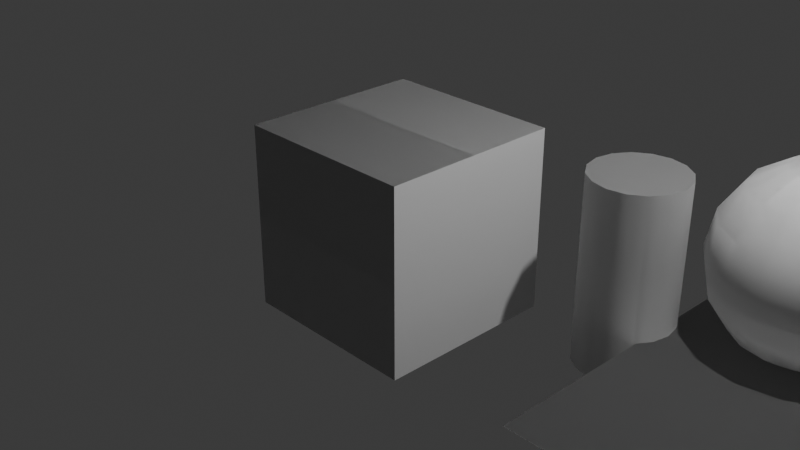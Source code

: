 # Source: RND_recreate_hierarchy.blend  (saved by Blender 4.0.36; exported with 4.5.12 LTS)
import bpy
from mathutils import Matrix  # noqa: F401  (used for matrix-valued properties, if any)

bpy.ops.wm.read_factory_settings(use_empty=True)
scene = bpy.context.scene
scene.name = 'Scene'

# ---- collections
col_collection = bpy.data.collections.new('Collection'); scene.collection.children.link(col_collection)

# ---- world
world_world = bpy.data.worlds.new('World'); scene.world = world_world
world_world.use_nodes = True; world_world.node_tree.nodes.clear()
_N = world_world.node_tree.nodes; _L = world_world.node_tree.links
n0 = _N.new('ShaderNodeOutputWorld'); n0.name = 'World Output'; n0.location = (300, 300)
n1 = _N.new('ShaderNodeBackground'); n1.name = 'Background'; n1.location = (10, 300)
n1.inputs[0].default_value = (0.05088, 0.05088, 0.05088, 1.0)
_L.new(n1.outputs[0], n0.inputs[0])
n0.is_active_output = True
world_world.color = (0.05088, 0.05088, 0.05088)
world_world.use_sun_shadow = False
world_world.sun_shadow_jitter_overblur = 0.0

# ---- cameras
cam_camera = bpy.data.cameras.new('Camera')
cam_camera.clip_end = 100.0
cam_camera.ortho_scale = 7.314

# ---- lights
light_light = bpy.data.lights.new('Light', 'POINT')
light_light.transmission_factor = 0.0
light_light.use_soft_falloff = False
light_light.energy = 1000.0
light_light.shadow_soft_size = 0.1
light_light.shadow_maximum_resolution = 0.006
light_light.use_absolute_resolution = True

# ---- meshes
me_mesh_001 = bpy.data.meshes.new('Mesh.001')
me_mesh_001.from_pydata([(0.0, 52.57, 85.07), (0.0, -52.57, 85.07), (85.07, 0.0, 52.57), (85.07, 0.0, -52.57), (0.0, 52.57, -85.07), (0.0, -52.57, -85.07), (-85.07, 0.0, -52.57), (-85.07, 0.0, 52.57), (52.57, 85.07, 0.0), (-52.57, 85.07, 0.0), (-52.57, -85.07, 0.0), (52.57, -85.07, 0.0)], [], [(0, 8, 9), (0, 2, 8), (2, 3, 8), (3, 4, 8), (4, 9, 8), (6, 9, 4), (7, 9, 6), (7, 0, 9), (1, 10, 11), (1, 11, 2), (11, 3, 2), (11, 5, 3), (11, 10, 5), (10, 6, 5), (10, 7, 6), (10, 1, 7), (0, 7, 1), (0, 1, 2), (3, 5, 4), (5, 6, 4)])
me_mesh_001.polygons.foreach_set('use_smooth', [True] * 20)
_k = set([(0, 1), (0, 2), (0, 7), (0, 8), (0, 9), (1, 2), (1, 7), (1, 10), (1, 11), (2, 3), (2, 8), (2, 11), (3, 4), (3, 5), (3, 8), (3, 11), (4, 5), (4, 6), (4, 8), (4, 9), (5, 6), (5, 10), (5, 11), (6, 7), (6, 9), (6, 10), (7, 9), (7, 10), (8, 9), (10, 11)])
me_mesh_001.attributes.new('sharp_edge', 'BOOLEAN', 'EDGE').data.foreach_set('value', [ (min(e.vertices), max(e.vertices)) in _k for e in me_mesh_001.edges])
_uv = me_mesh_001.uv_layers.new(name='UVW')
_uv.uv.foreach_set('vector', [0.5, 0.307, 0.6, 0.134, 0.7, 0.307, 0.5, 0.307, 0.4, 0.134, 0.6, 0.134, 0.0, 0.827, 0.2, 0.827, 0.1, 1.0, 0.2, 0.827, 0.3, 1.0, 0.1, 1.0, 0.9, 0.653, 0.8, 0.48, 1.0, 0.48, 0.7, 0.653, 0.8, 0.48, 0.9, 0.653, 0.6, 0.48, 0.8, 0.48, 0.7, 0.653, 0.6, 0.48, 0.5, 0.307, 0.7, 0.307, 0.4, 0.48, 0.5, 0.653, 0.3, 0.653, 0.4, 0.48, 0.2, 0.48, 0.3, 0.307, 0.3, 0.653, 0.2, 0.827, 0.1, 0.654, 0.3, 0.653, 0.4, 0.827, 0.2, 0.827, 0.3, 0.653, 0.5, 0.653, 0.4, 0.827, 0.6, 0.827, 0.5, 1.0, 0.4, 0.827, 0.5, 0.653, 0.6, 0.48, 0.7, 0.653, 0.5, 0.653, 0.4, 0.48, 0.6, 0.48, 0.5, 0.307, 0.6, 0.48, 0.4, 0.48, 0.5, 0.307, 0.4, 0.48, 0.3, 0.307, 0.2, 0.827, 0.4, 0.827, 0.3, 1.0, 0.4, 0.827, 0.5, 1.0, 0.3, 1.0])
me_mesh_001.update()
me_mesh_001.normals_split_custom_set([tuple(v) for v in zip(*[iter([0.0, 0.9342, 0.3568, 0.0, 0.9342, 0.3568, 0.0, 0.9342, 0.3568, 0.5774, 0.5774, 0.5774, 0.5774, 0.5774, 0.5774, 0.5774, 0.5774, 0.5774, 0.9342, 0.3568, 0.0, 0.9342, 0.3568, 0.0, 0.9342, 0.3568, 0.0, 0.5774, 0.5774, -0.5774, 0.5774, 0.5774, -0.5774, 0.5774, 0.5774, -0.5774, 0.0, 0.9342, -0.3568, 0.0, 0.9342, -0.3568, 0.0, 0.9342, -0.3568, -0.5774, 0.5774, -0.5774, -0.5774, 0.5774, -0.5774, -0.5774, 0.5774, -0.5774, -0.9342, 0.3568, 0.0, -0.9342, 0.3568, 0.0, -0.9342, 0.3568, 0.0, -0.5774, 0.5774, 0.5774, -0.5774, 0.5774, 0.5774, -0.5774, 0.5774, 0.5774, 0.0, -0.9342, 0.3568, 0.0, -0.9342, 0.3568, 0.0, -0.9342, 0.3568, 0.5774, -0.5774, 0.5774, 0.5774, -0.5774, 0.5774, 0.5774, -0.5774, 0.5774, 0.9342, -0.3568, 0.0, 0.9342, -0.3568, 0.0, 0.9342, -0.3568, 0.0, 0.5774, -0.5774, -0.5774, 0.5774, -0.5774, -0.5774, 0.5774, -0.5774, -0.5774, 0.0, -0.9342, -0.3568, 0.0, -0.9342, -0.3568, 0.0, -0.9342, -0.3568, -0.5774, -0.5774, -0.5774, -0.5774, -0.5774, -0.5774, -0.5774, -0.5774, -0.5774, -0.9342, -0.3568, 0.0, -0.9342, -0.3568, 0.0, -0.9342, -0.3568, 0.0, -0.5774, -0.5774, 0.5774, -0.5774, -0.5774, 0.5774, -0.5774, -0.5774, 0.5774, -0.3568, 0.0, 0.9342, -0.3568, 0.0, 0.9342, -0.3568, 0.0, 0.9342, 0.3568, 0.0, 0.9342, 0.3568, 0.0, 0.9342, 0.3568, 0.0, 0.9342, 0.3568, 0.0, -0.9342, 0.3568, 0.0, -0.9342, 0.3568, 0.0, -0.9342, -0.3568, 0.0, -0.9342, -0.3568, 0.0, -0.9342, -0.3568, 0.0, -0.9342])] * 3)])
me_mesh = bpy.data.meshes.new('Mesh')
me_mesh.from_pydata([(-100.0, -100.0, 100.0), (-100.0, 100.0, 100.0), (100.0, -100.0, 100.0), (100.0, 100.0, 100.0), (100.0, -100.0, -100.0), (100.0, 100.0, -100.0), (-100.0, -100.0, -100.0), (-100.0, 100.0, -100.0)], [], [(2, 3, 1, 0), (4, 5, 3, 2), (6, 7, 5, 4), (0, 1, 7, 6), (3, 5, 7, 1), (4, 2, 0, 6)])
me_mesh.polygons.foreach_set('use_smooth', [True] * 6)
_k = set([(0, 1), (0, 2), (0, 6), (1, 3), (1, 7), (2, 3), (2, 4), (3, 5), (4, 5), (4, 6), (5, 7), (6, 7)])
me_mesh.attributes.new('sharp_edge', 'BOOLEAN', 'EDGE').data.foreach_set('value', [ (min(e.vertices), max(e.vertices)) in _k for e in me_mesh.edges])
_uv = me_mesh.uv_layers.new(name='UVW')
_uv.uv.foreach_set('vector', [1.0, 0.0, 1.0, 1.0, 0.0, 1.0, 0.0, 0.0, 1.0, 0.0, 1.0, 1.0, 0.0, 1.0, 0.0, 0.0, 1.0, 0.0, 1.0, 1.0, 0.0, 1.0, 0.0, 0.0, 1.0, 0.0, 1.0, 1.0, 0.0, 1.0, 0.0, 0.0, 1.0, 0.0, 1.0, 1.0, 0.0, 1.0, 0.0, 0.0, 1.0, 0.0, 1.0, 1.0, 0.0, 1.0, 0.0, 0.0])
me_mesh.update()
me_mesh.normals_split_custom_set([tuple(v) for v in zip(*[iter([0.0, 0.0, 1.0, 0.0, 0.0, 1.0, 0.0, 0.0, 1.0, 0.0, 0.0, 1.0, 1.0, 0.0, 0.0, 1.0, 0.0, 0.0, 1.0, 0.0, 0.0, 1.0, 0.0, 0.0, 0.0, 0.0, -1.0, 0.0, 0.0, -1.0, 0.0, 0.0, -1.0, 0.0, 0.0, -1.0, -1.0, 0.0, 0.0, -1.0, 0.0, 0.0, -1.0, 0.0, 0.0, -1.0, 0.0, 0.0, 0.0, 1.0, 0.0, 0.0, 1.0, 0.0, 0.0, 1.0, 0.0, 0.0, 1.0, 0.0, 0.0, -1.0, 0.0, 0.0, -1.0, 0.0, 0.0, -1.0, 0.0, 0.0, -1.0, 0.0])] * 3)])
me_mesh_004 = bpy.data.meshes.new('Mesh.004')
me_mesh_004.from_pydata([(-200.0, 0.0, 200.0), (-160.0, 0.0, 200.0), (-120.0, 0.0, 200.0), (-80.0, 0.0, 200.0), (-40.0, 0.0, 200.0), (2.98e-06, 0.0, 200.0), (40.0, 0.0, 200.0), (80.0, 0.0, 200.0), (120.0, 0.0, 200.0), (160.0, 0.0, 200.0), (200.0, 0.0, 200.0), (-200.0, 0.0, 160.0), (-160.0, 0.0, 160.0), (-120.0, 0.0, 160.0), (-80.0, 0.0, 160.0), (-40.0, 0.0, 160.0), (2.98e-06, 0.0, 160.0), (40.0, 0.0, 160.0), (80.0, 0.0, 160.0), (120.0, 0.0, 160.0), (160.0, 0.0, 160.0), (200.0, 0.0, 160.0), (-200.0, 0.0, 120.0), (-160.0, 0.0, 120.0), (-120.0, 0.0, 120.0), (-80.0, 0.0, 120.0), (-40.0, 0.0, 120.0), (2.98e-06, 0.0, 120.0), (40.0, 0.0, 120.0), (80.0, 0.0, 120.0), (120.0, 0.0, 120.0), (160.0, 0.0, 120.0), (200.0, 0.0, 120.0), (-200.0, 0.0, 80.0), (-160.0, 0.0, 80.0), (-120.0, 0.0, 80.0), (-80.0, 0.0, 80.0), (-40.0, 0.0, 80.0), (2.98e-06, 0.0, 80.0), (40.0, 0.0, 80.0), (80.0, 0.0, 80.0), (120.0, 0.0, 80.0), (160.0, 0.0, 80.0), (200.0, 0.0, 80.0), (-200.0, 0.0, 40.0), (-160.0, 0.0, 40.0), (-120.0, 0.0, 40.0), (-80.0, 0.0, 40.0), (-40.0, 0.0, 40.0), (2.98e-06, 0.0, 40.0), (40.0, 0.0, 40.0), (80.0, 0.0, 40.0), (120.0, 0.0, 40.0), (160.0, 0.0, 40.0), (200.0, 0.0, 40.0), (-200.0, 0.0, -2.98e-06), (-160.0, 0.0, -2.98e-06), (-120.0, 0.0, -2.98e-06), (-80.0, 0.0, -2.98e-06), (-40.0, 0.0, -2.98e-06), (2.98e-06, 0.0, -2.98e-06), (40.0, 0.0, -2.98e-06), (80.0, 0.0, -2.98e-06), (120.0, 0.0, -2.98e-06), (160.0, 0.0, -2.98e-06), (200.0, 0.0, -2.98e-06), (-200.0, 0.0, -40.0), (-160.0, 0.0, -40.0), (-120.0, 0.0, -40.0), (-80.0, 0.0, -40.0), (-40.0, 0.0, -40.0), (2.98e-06, 0.0, -40.0), (40.0, 0.0, -40.0), (80.0, 0.0, -40.0), (120.0, 0.0, -40.0), (160.0, 0.0, -40.0), (200.0, 0.0, -40.0), (-200.0, 0.0, -80.0), (-160.0, 0.0, -80.0), (-120.0, 0.0, -80.0), (-80.0, 0.0, -80.0), (-40.0, 0.0, -80.0), (2.98e-06, 0.0, -80.0), (40.0, 0.0, -80.0), (80.0, 0.0, -80.0), (120.0, 0.0, -80.0), (160.0, 0.0, -80.0), (200.0, 0.0, -80.0), (-200.0, 0.0, -120.0), (-160.0, 0.0, -120.0), (-120.0, 0.0, -120.0), (-80.0, 0.0, -120.0), (-40.0, 0.0, -120.0), (2.98e-06, 0.0, -120.0), (40.0, 0.0, -120.0), (80.0, 0.0, -120.0), (120.0, 0.0, -120.0), (160.0, 0.0, -120.0), (200.0, 0.0, -120.0), (-200.0, 0.0, -160.0), (-160.0, 0.0, -160.0), (-120.0, 0.0, -160.0), (-80.0, 0.0, -160.0), (-40.0, 0.0, -160.0), (2.98e-06, 0.0, -160.0), (40.0, 0.0, -160.0), (80.0, 0.0, -160.0), (120.0, 0.0, -160.0), (160.0, 0.0, -160.0), (200.0, 0.0, -160.0), (-200.0, 0.0, -200.0), (-160.0, 0.0, -200.0), (-120.0, 0.0, -200.0), (-80.0, 0.0, -200.0), (-40.0, 0.0, -200.0), (2.98e-06, 0.0, -200.0), (40.0, 0.0, -200.0), (80.0, 0.0, -200.0), (120.0, 0.0, -200.0), (160.0, 0.0, -200.0), (200.0, 0.0, -200.0)], [], [(1, 12, 11, 0), (2, 13, 12, 1), (3, 14, 13, 2), (4, 15, 14, 3), (5, 16, 15, 4), (6, 17, 16, 5), (7, 18, 17, 6), (8, 19, 18, 7), (9, 20, 19, 8), (10, 21, 20, 9), (12, 23, 22, 11), (13, 24, 23, 12), (14, 25, 24, 13), (15, 26, 25, 14), (16, 27, 26, 15), (17, 28, 27, 16), (18, 29, 28, 17), (19, 30, 29, 18), (20, 31, 30, 19), (21, 32, 31, 20), (23, 34, 33, 22), (24, 35, 34, 23), (25, 36, 35, 24), (26, 37, 36, 25), (27, 38, 37, 26), (28, 39, 38, 27), (29, 40, 39, 28), (30, 41, 40, 29), (31, 42, 41, 30), (32, 43, 42, 31), (34, 45, 44, 33), (35, 46, 45, 34), (36, 47, 46, 35), (37, 48, 47, 36), (38, 49, 48, 37), (39, 50, 49, 38), (40, 51, 50, 39), (41, 52, 51, 40), (42, 53, 52, 41), (43, 54, 53, 42), (45, 56, 55, 44), (46, 57, 56, 45), (47, 58, 57, 46), (48, 59, 58, 47), (49, 60, 59, 48), (50, 61, 60, 49), (51, 62, 61, 50), (52, 63, 62, 51), (53, 64, 63, 52), (54, 65, 64, 53), (56, 67, 66, 55), (57, 68, 67, 56), (58, 69, 68, 57), (59, 70, 69, 58), (60, 71, 70, 59), (61, 72, 71, 60), (62, 73, 72, 61), (63, 74, 73, 62), (64, 75, 74, 63), (65, 76, 75, 64), (67, 78, 77, 66), (68, 79, 78, 67), (69, 80, 79, 68), (70, 81, 80, 69), (71, 82, 81, 70), (72, 83, 82, 71), (73, 84, 83, 72), (74, 85, 84, 73), (75, 86, 85, 74), (76, 87, 86, 75), (78, 89, 88, 77), (79, 90, 89, 78), (80, 91, 90, 79), (81, 92, 91, 80), (82, 93, 92, 81), (83, 94, 93, 82), (84, 95, 94, 83), (85, 96, 95, 84), (86, 97, 96, 85), (87, 98, 97, 86), (89, 100, 99, 88), (90, 101, 100, 89), (91, 102, 101, 90), (92, 103, 102, 91), (93, 104, 103, 92), (94, 105, 104, 93), (95, 106, 105, 94), (96, 107, 106, 95), (97, 108, 107, 96), (98, 109, 108, 97), (100, 111, 110, 99), (101, 112, 111, 100), (102, 113, 112, 101), (103, 114, 113, 102), (104, 115, 114, 103), (105, 116, 115, 104), (106, 117, 116, 105), (107, 118, 117, 106), (108, 119, 118, 107), (109, 120, 119, 108)])
me_mesh_004.polygons.foreach_set('use_smooth', [True] * 100)
_uv = me_mesh_004.uv_layers.new(name='UVW')
_uv.uv.foreach_set('vector', [0.1, 0.0, 0.1, 0.1, 0.0, 0.1, 0.0, 0.0, 0.2, 0.0, 0.2, 0.1, 0.1, 0.1, 0.1, 0.0, 0.3, 0.0, 0.3, 0.1, 0.2, 0.1, 0.2, 0.0, 0.4, 0.0, 0.4, 0.1, 0.3, 0.1, 0.3, 0.0, 0.5, 0.0, 0.5, 0.1, 0.4, 0.1, 0.4, 0.0, 0.6, 0.0, 0.6, 0.1, 0.5, 0.1, 0.5, 0.0, 0.7, 0.0, 0.7, 0.1, 0.6, 0.1, 0.6, 0.0, 0.8, 0.0, 0.8, 0.1, 0.7, 0.1, 0.7, 0.0, 0.9, 0.0, 0.9, 0.1, 0.8, 0.1, 0.8, 0.0, 1.0, 0.0, 1.0, 0.1, 0.9, 0.1, 0.9, 0.0, 0.1, 0.1, 0.1, 0.2, 0.0, 0.2, 0.0, 0.1, 0.2, 0.1, 0.2, 0.2, 0.1, 0.2, 0.1, 0.1, 0.3, 0.1, 0.3, 0.2, 0.2, 0.2, 0.2, 0.1, 0.4, 0.1, 0.4, 0.2, 0.3, 0.2, 0.3, 0.1, 0.5, 0.1, 0.5, 0.2, 0.4, 0.2, 0.4, 0.1, 0.6, 0.1, 0.6, 0.2, 0.5, 0.2, 0.5, 0.1, 0.7, 0.1, 0.7, 0.2, 0.6, 0.2, 0.6, 0.1, 0.8, 0.1, 0.8, 0.2, 0.7, 0.2, 0.7, 0.1, 0.9, 0.1, 0.9, 0.2, 0.8, 0.2, 0.8, 0.1, 1.0, 0.1, 1.0, 0.2, 0.9, 0.2, 0.9, 0.1, 0.1, 0.2, 0.1, 0.3, 0.0, 0.3, 0.0, 0.2, 0.2, 0.2, 0.2, 0.3, 0.1, 0.3, 0.1, 0.2, 0.3, 0.2, 0.3, 0.3, 0.2, 0.3, 0.2, 0.2, 0.4, 0.2, 0.4, 0.3, 0.3, 0.3, 0.3, 0.2, 0.5, 0.2, 0.5, 0.3, 0.4, 0.3, 0.4, 0.2, 0.6, 0.2, 0.6, 0.3, 0.5, 0.3, 0.5, 0.2, 0.7, 0.2, 0.7, 0.3, 0.6, 0.3, 0.6, 0.2, 0.8, 0.2, 0.8, 0.3, 0.7, 0.3, 0.7, 0.2, 0.9, 0.2, 0.9, 0.3, 0.8, 0.3, 0.8, 0.2, 1.0, 0.2, 1.0, 0.3, 0.9, 0.3, 0.9, 0.2, 0.1, 0.3, 0.1, 0.4, 0.0, 0.4, 0.0, 0.3, 0.2, 0.3, 0.2, 0.4, 0.1, 0.4, 0.1, 0.3, 0.3, 0.3, 0.3, 0.4, 0.2, 0.4, 0.2, 0.3, 0.4, 0.3, 0.4, 0.4, 0.3, 0.4, 0.3, 0.3, 0.5, 0.3, 0.5, 0.4, 0.4, 0.4, 0.4, 0.3, 0.6, 0.3, 0.6, 0.4, 0.5, 0.4, 0.5, 0.3, 0.7, 0.3, 0.7, 0.4, 0.6, 0.4, 0.6, 0.3, 0.8, 0.3, 0.8, 0.4, 0.7, 0.4, 0.7, 0.3, 0.9, 0.3, 0.9, 0.4, 0.8, 0.4, 0.8, 0.3, 1.0, 0.3, 1.0, 0.4, 0.9, 0.4, 0.9, 0.3, 0.1, 0.4, 0.1, 0.5, 0.0, 0.5, 0.0, 0.4, 0.2, 0.4, 0.2, 0.5, 0.1, 0.5, 0.1, 0.4, 0.3, 0.4, 0.3, 0.5, 0.2, 0.5, 0.2, 0.4, 0.4, 0.4, 0.4, 0.5, 0.3, 0.5, 0.3, 0.4, 0.5, 0.4, 0.5, 0.5, 0.4, 0.5, 0.4, 0.4, 0.6, 0.4, 0.6, 0.5, 0.5, 0.5, 0.5, 0.4, 0.7, 0.4, 0.7, 0.5, 0.6, 0.5, 0.6, 0.4, 0.8, 0.4, 0.8, 0.5, 0.7, 0.5, 0.7, 0.4, 0.9, 0.4, 0.9, 0.5, 0.8, 0.5, 0.8, 0.4, 1.0, 0.4, 1.0, 0.5, 0.9, 0.5, 0.9, 0.4, 0.1, 0.5, 0.1, 0.6, 0.0, 0.6, 0.0, 0.5, 0.2, 0.5, 0.2, 0.6, 0.1, 0.6, 0.1, 0.5, 0.3, 0.5, 0.3, 0.6, 0.2, 0.6, 0.2, 0.5, 0.4, 0.5, 0.4, 0.6, 0.3, 0.6, 0.3, 0.5, 0.5, 0.5, 0.5, 0.6, 0.4, 0.6, 0.4, 0.5, 0.6, 0.5, 0.6, 0.6, 0.5, 0.6, 0.5, 0.5, 0.7, 0.5, 0.7, 0.6, 0.6, 0.6, 0.6, 0.5, 0.8, 0.5, 0.8, 0.6, 0.7, 0.6, 0.7, 0.5, 0.9, 0.5, 0.9, 0.6, 0.8, 0.6, 0.8, 0.5, 1.0, 0.5, 1.0, 0.6, 0.9, 0.6, 0.9, 0.5, 0.1, 0.6, 0.1, 0.7, 0.0, 0.7, 0.0, 0.6, 0.2, 0.6, 0.2, 0.7, 0.1, 0.7, 0.1, 0.6, 0.3, 0.6, 0.3, 0.7, 0.2, 0.7, 0.2, 0.6, 0.4, 0.6, 0.4, 0.7, 0.3, 0.7, 0.3, 0.6, 0.5, 0.6, 0.5, 0.7, 0.4, 0.7, 0.4, 0.6, 0.6, 0.6, 0.6, 0.7, 0.5, 0.7, 0.5, 0.6, 0.7, 0.6, 0.7, 0.7, 0.6, 0.7, 0.6, 0.6, 0.8, 0.6, 0.8, 0.7, 0.7, 0.7, 0.7, 0.6, 0.9, 0.6, 0.9, 0.7, 0.8, 0.7, 0.8, 0.6, 1.0, 0.6, 1.0, 0.7, 0.9, 0.7, 0.9, 0.6, 0.1, 0.7, 0.1, 0.8, 0.0, 0.8, 0.0, 0.7, 0.2, 0.7, 0.2, 0.8, 0.1, 0.8, 0.1, 0.7, 0.3, 0.7, 0.3, 0.8, 0.2, 0.8, 0.2, 0.7, 0.4, 0.7, 0.4, 0.8, 0.3, 0.8, 0.3, 0.7, 0.5, 0.7, 0.5, 0.8, 0.4, 0.8, 0.4, 0.7, 0.6, 0.7, 0.6, 0.8, 0.5, 0.8, 0.5, 0.7, 0.7, 0.7, 0.7, 0.8, 0.6, 0.8, 0.6, 0.7, 0.8, 0.7, 0.8, 0.8, 0.7, 0.8, 0.7, 0.7, 0.9, 0.7, 0.9, 0.8, 0.8, 0.8, 0.8, 0.7, 1.0, 0.7, 1.0, 0.8, 0.9, 0.8, 0.9, 0.7, 0.1, 0.8, 0.1, 0.9, 0.0, 0.9, 0.0, 0.8, 0.2, 0.8, 0.2, 0.9, 0.1, 0.9, 0.1, 0.8, 0.3, 0.8, 0.3, 0.9, 0.2, 0.9, 0.2, 0.8, 0.4, 0.8, 0.4, 0.9, 0.3, 0.9, 0.3, 0.8, 0.5, 0.8, 0.5, 0.9, 0.4, 0.9, 0.4, 0.8, 0.6, 0.8, 0.6, 0.9, 0.5, 0.9, 0.5, 0.8, 0.7, 0.8, 0.7, 0.9, 0.6, 0.9, 0.6, 0.8, 0.8, 0.8, 0.8, 0.9, 0.7, 0.9, 0.7, 0.8, 0.9, 0.8, 0.9, 0.9, 0.8, 0.9, 0.8, 0.8, 1.0, 0.8, 1.0, 0.9, 0.9, 0.9, 0.9, 0.8, 0.1, 0.9, 0.1, 1.0, 0.0, 1.0, 0.0, 0.9, 0.2, 0.9, 0.2, 1.0, 0.1, 1.0, 0.1, 0.9, 0.3, 0.9, 0.3, 1.0, 0.2, 1.0, 0.2, 0.9, 0.4, 0.9, 0.4, 1.0, 0.3, 1.0, 0.3, 0.9, 0.5, 0.9, 0.5, 1.0, 0.4, 1.0, 0.4, 0.9, 0.6, 0.9, 0.6, 1.0, 0.5, 1.0, 0.5, 0.9, 0.7, 0.9, 0.7, 1.0, 0.6, 1.0, 0.6, 0.9, 0.8, 0.9, 0.8, 1.0, 0.7, 1.0, 0.7, 0.9, 0.9, 0.9, 0.9, 1.0, 0.8, 1.0, 0.8, 0.9, 1.0, 0.9, 1.0, 1.0, 0.9, 1.0, 0.9, 0.9])
me_mesh_004.update()
me_mesh_004.normals_split_custom_set([tuple(v) for v in zip(*[iter([0.0, 1.0, 0.0, 0.0, 1.0, 0.0, 0.0, 1.0, 0.0, 0.0, 1.0, 0.0, 0.0, 1.0, 0.0, 0.0, 1.0, 0.0, 0.0, 1.0, 0.0, 0.0, 1.0, 0.0, 0.0, 1.0, 0.0, 0.0, 1.0, 0.0, 0.0, 1.0, 0.0, 0.0, 1.0, 0.0, 0.0, 1.0, 0.0, 0.0, 1.0, 0.0, 0.0, 1.0, 0.0, 0.0, 1.0, 0.0, 0.0, 1.0, 0.0, 0.0, 1.0, 0.0, 0.0, 1.0, 0.0, 0.0, 1.0, 0.0, 0.0, 1.0, 0.0, 0.0, 1.0, 0.0, 0.0, 1.0, 0.0, 0.0, 1.0, 0.0, 0.0, 1.0, 0.0, 0.0, 1.0, 0.0, 0.0, 1.0, 0.0, 0.0, 1.0, 0.0, 0.0, 1.0, 0.0, 0.0, 1.0, 0.0, 0.0, 1.0, 0.0, 0.0, 1.0, 0.0, 0.0, 1.0, 0.0, 0.0, 1.0, 0.0, 0.0, 1.0, 0.0, 0.0, 1.0, 0.0, 0.0, 1.0, 0.0, 0.0, 1.0, 0.0, 0.0, 1.0, 0.0, 0.0, 1.0, 0.0, 0.0, 1.0, 0.0, 0.0, 1.0, 0.0, 0.0, 1.0, 0.0, 0.0, 1.0, 0.0, 0.0, 1.0, 0.0, 0.0, 1.0, 0.0, 0.0, 1.0, 0.0, 0.0, 1.0, 0.0, 0.0, 1.0, 0.0, 0.0, 1.0, 0.0, 0.0, 1.0, 0.0, 0.0, 1.0, 0.0, 0.0, 1.0, 0.0, 0.0, 1.0, 0.0, 0.0, 1.0, 0.0, 0.0, 1.0, 0.0, 0.0, 1.0, 0.0, 0.0, 1.0, 0.0, 0.0, 1.0, 0.0, 0.0, 1.0, 0.0, 0.0, 1.0, 0.0, 0.0, 1.0, 0.0, 0.0, 1.0, 0.0, 0.0, 1.0, 0.0, 0.0, 1.0, 0.0, 0.0, 1.0, 0.0, 0.0, 1.0, 0.0, 0.0, 1.0, 0.0, 0.0, 1.0, 0.0, 0.0, 1.0, 0.0, 0.0, 1.0, 0.0, 0.0, 1.0, 0.0, 0.0, 1.0, 0.0, 0.0, 1.0, 0.0, 0.0, 1.0, 0.0, 0.0, 1.0, 0.0, 0.0, 1.0, 0.0, 0.0, 1.0, 0.0, 0.0, 1.0, 0.0, 0.0, 1.0, 0.0, 0.0, 1.0, 0.0, 0.0, 1.0, 0.0, 0.0, 1.0, 0.0, 0.0, 1.0, 0.0, 0.0, 1.0, 0.0, 0.0, 1.0, 0.0, 0.0, 1.0, 0.0, 0.0, 1.0, 0.0, 0.0, 1.0, 0.0, 0.0, 1.0, 0.0, 0.0, 1.0, 0.0, 0.0, 1.0, 0.0, 0.0, 1.0, 0.0, 0.0, 1.0, 0.0, 0.0, 1.0, 0.0, 0.0, 1.0, 0.0, 0.0, 1.0, 0.0, 0.0, 1.0, 0.0, 0.0, 1.0, 0.0, 0.0, 1.0, 0.0, 0.0, 1.0, 0.0, 0.0, 1.0, 0.0, 0.0, 1.0, 0.0, 0.0, 1.0, 0.0, 0.0, 1.0, 0.0, 0.0, 1.0, 0.0, 0.0, 1.0, 0.0, 0.0, 1.0, 0.0, 0.0, 1.0, 0.0, 0.0, 1.0, 0.0, 0.0, 1.0, 0.0, 0.0, 1.0, 0.0, 0.0, 1.0, 0.0, 0.0, 1.0, 0.0, 0.0, 1.0, 0.0, 0.0, 1.0, 0.0, 0.0, 1.0, 0.0, 0.0, 1.0, 0.0, 0.0, 1.0, 0.0, 0.0, 1.0, 0.0, 0.0, 1.0, 0.0, 0.0, 1.0, 0.0, 0.0, 1.0, 0.0, 0.0, 1.0, 0.0, 0.0, 1.0, 0.0, 0.0, 1.0, 0.0, 0.0, 1.0, 0.0, 0.0, 1.0, 0.0, 0.0, 1.0, 0.0, 0.0, 1.0, 0.0, 0.0, 1.0, 0.0, 0.0, 1.0, 0.0, 0.0, 1.0, 0.0, 0.0, 1.0, 0.0, 0.0, 1.0, 0.0, 0.0, 1.0, 0.0, 0.0, 1.0, 0.0, 0.0, 1.0, 0.0, 0.0, 1.0, 0.0, 0.0, 1.0, 0.0, 0.0, 1.0, 0.0, 0.0, 1.0, 0.0, 0.0, 1.0, 0.0, 0.0, 1.0, 0.0, 0.0, 1.0, 0.0, 0.0, 1.0, 0.0, 0.0, 1.0, 0.0, 0.0, 1.0, 0.0, 0.0, 1.0, 0.0, 0.0, 1.0, 0.0, 0.0, 1.0, 0.0, 0.0, 1.0, 0.0, 0.0, 1.0, 0.0, 0.0, 1.0, 0.0, 0.0, 1.0, 0.0, 0.0, 1.0, 0.0, 0.0, 1.0, 0.0, 0.0, 1.0, 0.0, 0.0, 1.0, 0.0, 0.0, 1.0, 0.0, 0.0, 1.0, 0.0, 0.0, 1.0, 0.0, 0.0, 1.0, 0.0, 0.0, 1.0, 0.0, 0.0, 1.0, 0.0, 0.0, 1.0, 0.0, 0.0, 1.0, 0.0, 0.0, 1.0, 0.0, 0.0, 1.0, 0.0, 0.0, 1.0, 0.0, 0.0, 1.0, 0.0, 0.0, 1.0, 0.0, 0.0, 1.0, 0.0, 0.0, 1.0, 0.0, 0.0, 1.0, 0.0, 0.0, 1.0, 0.0, 0.0, 1.0, 0.0, 0.0, 1.0, 0.0, 0.0, 1.0, 0.0, 0.0, 1.0, 0.0, 0.0, 1.0, 0.0, 0.0, 1.0, 0.0, 0.0, 1.0, 0.0, 0.0, 1.0, 0.0, 0.0, 1.0, 0.0, 0.0, 1.0, 0.0, 0.0, 1.0, 0.0, 0.0, 1.0, 0.0, 0.0, 1.0, 0.0, 0.0, 1.0, 0.0, 0.0, 1.0, 0.0, 0.0, 1.0, 0.0, 0.0, 1.0, 0.0, 0.0, 1.0, 0.0, 0.0, 1.0, 0.0, 0.0, 1.0, 0.0, 0.0, 1.0, 0.0, 0.0, 1.0, 0.0, 0.0, 1.0, 0.0, 0.0, 1.0, 0.0, 0.0, 1.0, 0.0, 0.0, 1.0, 0.0, 0.0, 1.0, 0.0, 0.0, 1.0, 0.0, 0.0, 1.0, 0.0, 0.0, 1.0, 0.0, 0.0, 1.0, 0.0, 0.0, 1.0, 0.0, 0.0, 1.0, 0.0, 0.0, 1.0, 0.0, 0.0, 1.0, 0.0, 0.0, 1.0, 0.0, 0.0, 1.0, 0.0, 0.0, 1.0, 0.0, 0.0, 1.0, 0.0, 0.0, 1.0, 0.0, 0.0, 1.0, 0.0, 0.0, 1.0, 0.0, 0.0, 1.0, 0.0, 0.0, 1.0, 0.0, 0.0, 1.0, 0.0, 0.0, 1.0, 0.0, 0.0, 1.0, 0.0, 0.0, 1.0, 0.0, 0.0, 1.0, 0.0, 0.0, 1.0, 0.0, 0.0, 1.0, 0.0, 0.0, 1.0, 0.0, 0.0, 1.0, 0.0, 0.0, 1.0, 0.0, 0.0, 1.0, 0.0, 0.0, 1.0, 0.0, 0.0, 1.0, 0.0, 0.0, 1.0, 0.0, 0.0, 1.0, 0.0, 0.0, 1.0, 0.0, 0.0, 1.0, 0.0, 0.0, 1.0, 0.0, 0.0, 1.0, 0.0, 0.0, 1.0, 0.0, 0.0, 1.0, 0.0, 0.0, 1.0, 0.0, 0.0, 1.0, 0.0, 0.0, 1.0, 0.0, 0.0, 1.0, 0.0, 0.0, 1.0, 0.0, 0.0, 1.0, 0.0, 0.0, 1.0, 0.0, 0.0, 1.0, 0.0, 0.0, 1.0, 0.0, 0.0, 1.0, 0.0, 0.0, 1.0, 0.0, 0.0, 1.0, 0.0, 0.0, 1.0, 0.0, 0.0, 1.0, 0.0, 0.0, 1.0, 0.0, 0.0, 1.0, 0.0, 0.0, 1.0, 0.0, 0.0, 1.0, 0.0, 0.0, 1.0, 0.0, 0.0, 1.0, 0.0, 0.0, 1.0, 0.0, 0.0, 1.0, 0.0, 0.0, 1.0, 0.0, 0.0, 1.0, 0.0, 0.0, 1.0, 0.0, 0.0, 1.0, 0.0, 0.0, 1.0, 0.0, 0.0, 1.0, 0.0, 0.0, 1.0, 0.0, 0.0, 1.0, 0.0, 0.0, 1.0, 0.0, 0.0, 1.0, 0.0, 0.0, 1.0, 0.0, 0.0, 1.0, 0.0, 0.0, 1.0, 0.0, 0.0, 1.0, 0.0, 0.0, 1.0, 0.0, 0.0, 1.0, 0.0, 0.0, 1.0, 0.0, 0.0, 1.0, 0.0, 0.0, 1.0, 0.0, 0.0, 1.0, 0.0, 0.0, 1.0, 0.0, 0.0, 1.0, 0.0, 0.0, 1.0, 0.0, 0.0, 1.0, 0.0, 0.0, 1.0, 0.0, 0.0, 1.0, 0.0, 0.0, 1.0, 0.0, 0.0, 1.0, 0.0, 0.0, 1.0, 0.0, 0.0, 1.0, 0.0, 0.0, 1.0, 0.0, 0.0, 1.0, 0.0, 0.0, 1.0, 0.0, 0.0, 1.0, 0.0, 0.0, 1.0, 0.0, 0.0, 1.0, 0.0, 0.0, 1.0, 0.0, 0.0, 1.0, 0.0, 0.0, 1.0, 0.0, 0.0, 1.0, 0.0, 0.0, 1.0, 0.0, 0.0, 1.0, 0.0, 0.0, 1.0, 0.0, 0.0, 1.0, 0.0, 0.0, 1.0, 0.0, 0.0, 1.0, 0.0, 0.0, 1.0, 0.0, 0.0, 1.0, 0.0, 0.0, 1.0, 0.0, 0.0, 1.0, 0.0, 0.0, 1.0, 0.0, 0.0, 1.0, 0.0, 0.0, 1.0, 0.0, 0.0, 1.0, 0.0, 0.0, 1.0, 0.0, 0.0, 1.0, 0.0, 0.0, 1.0, 0.0, 0.0, 1.0, 0.0, 0.0, 1.0, 0.0, 0.0, 1.0, 0.0, 0.0, 1.0, 0.0, 0.0, 1.0, 0.0, 0.0, 1.0, 0.0, 0.0, 1.0, 0.0, 0.0, 1.0, 0.0, 0.0, 1.0, 0.0, 0.0, 1.0, 0.0, 0.0, 1.0, 0.0, 0.0, 1.0, 0.0, 0.0, 1.0, 0.0, 0.0, 1.0, 0.0, 0.0, 1.0, 0.0, 0.0, 1.0, 0.0, 0.0, 1.0, 0.0, 0.0, 1.0, 0.0, 0.0, 1.0, 0.0, 0.0, 1.0, 0.0, 0.0, 1.0, 0.0, 0.0, 1.0, 0.0, 0.0, 1.0, 0.0, 0.0, 1.0, 0.0, 0.0, 1.0, 0.0, 0.0, 1.0, 0.0, 0.0, 1.0, 0.0, 0.0, 1.0, 0.0, 0.0, 1.0, 0.0, 0.0, 1.0, 0.0, 0.0, 1.0, 0.0, 0.0, 1.0, 0.0, 0.0, 1.0, 0.0, 0.0, 1.0, 0.0, 0.0, 1.0, 0.0, 0.0, 1.0, 0.0, 0.0, 1.0, 0.0, 0.0, 1.0, 0.0, 0.0, 1.0, 0.0, 0.0, 1.0, 0.0, 0.0, 1.0, 0.0, 0.0, 1.0, 0.0, 0.0, 1.0, 0.0, 0.0, 1.0, 0.0, 0.0, 1.0, 0.0, 0.0, 1.0, 0.0, 0.0, 1.0, 0.0, 0.0, 1.0, 0.0, 0.0, 1.0, 0.0, 0.0, 1.0, 0.0, 0.0, 1.0, 0.0, 0.0, 1.0, 0.0, 0.0, 1.0, 0.0, 0.0, 1.0, 0.0, 0.0, 1.0, 0.0, 0.0, 1.0, 0.0, 0.0, 1.0, 0.0, 0.0, 1.0, 0.0, 0.0, 1.0, 0.0, 0.0, 1.0, 0.0, 0.0, 1.0, 0.0, 0.0, 1.0, 0.0, 0.0, 1.0, 0.0, 0.0, 1.0, 0.0, 0.0, 1.0, 0.0, 0.0, 1.0, 0.0, 0.0, 1.0, 0.0, 0.0, 1.0, 0.0, 0.0, 1.0, 0.0, 0.0, 1.0, 0.0, 0.0, 1.0, 0.0, 0.0, 1.0, 0.0, 0.0, 1.0, 0.0, 0.0, 1.0, 0.0, 0.0, 1.0, 0.0, 0.0, 1.0, 0.0, 0.0, 1.0, 0.0, 0.0, 1.0, 0.0, 0.0, 1.0, 0.0, 0.0, 1.0, 0.0])] * 3)])
me_mesh_003 = bpy.data.meshes.new('Mesh.003')
me_mesh_003.from_pydata([(0.0, -100.0, 0.0), (0.0, 100.0, 0.0), (38.27, -92.39, 0.0), (35.36, -92.39, -14.64), (27.06, -92.39, -27.06), (14.64, -92.39, -35.36), (2.343e-15, -92.39, -38.27), (-14.64, -92.39, -35.36), (-27.06, -92.39, -27.06), (-35.36, -92.39, -14.64), (-38.27, -92.39, -4.687e-15), (-35.36, -92.39, 14.64), (-27.06, -92.39, 27.06), (-14.64, -92.39, 35.36), (-7.03e-15, -92.39, 38.27), (14.64, -92.39, 35.36), (27.06, -92.39, 27.06), (35.36, -92.39, 14.64), (70.71, -70.71, 0.0), (65.33, -70.71, -27.06), (50.0, -70.71, -50.0), (27.06, -70.71, -65.33), (4.33e-15, -70.71, -70.71), (-27.06, -70.71, -65.33), (-50.0, -70.71, -50.0), (-65.33, -70.71, -27.06), (-70.71, -70.71, -8.66e-15), (-65.33, -70.71, 27.06), (-50.0, -70.71, 50.0), (-27.06, -70.71, 65.33), (-1.299e-14, -70.71, 70.71), (27.06, -70.71, 65.33), (50.0, -70.71, 50.0), (65.33, -70.71, 27.06), (92.39, -38.27, 0.0), (85.36, -38.27, -35.36), (65.33, -38.27, -65.33), (35.36, -38.27, -85.36), (5.657e-15, -38.27, -92.39), (-35.36, -38.27, -85.36), (-65.33, -38.27, -65.33), (-85.36, -38.27, -35.36), (-92.39, -38.27, -1.131e-14), (-85.36, -38.27, 35.36), (-65.33, -38.27, 65.33), (-35.36, -38.27, 85.36), (-1.697e-14, -38.27, 92.39), (35.36, -38.27, 85.36), (65.33, -38.27, 65.33), (85.36, -38.27, 35.36), (100.0, 0.0, 0.0), (92.39, 0.0, -38.27), (70.71, 0.0, -70.71), (38.27, 0.0, -92.39), (6.123e-15, 0.0, -100.0), (-38.27, 0.0, -92.39), (-70.71, 0.0, -70.71), (-92.39, 0.0, -38.27), (-100.0, 0.0, -1.225e-14), (-92.39, 0.0, 38.27), (-70.71, 0.0, 70.71), (-38.27, 0.0, 92.39), (-1.837e-14, 0.0, 100.0), (38.27, 0.0, 92.39), (70.71, 0.0, 70.71), (92.39, 0.0, 38.27), (92.39, 38.27, 0.0), (85.36, 38.27, -35.36), (65.33, 38.27, -65.33), (35.36, 38.27, -85.36), (5.657e-15, 38.27, -92.39), (-35.36, 38.27, -85.36), (-65.33, 38.27, -65.33), (-85.36, 38.27, -35.36), (-92.39, 38.27, -1.131e-14), (-85.36, 38.27, 35.36), (-65.33, 38.27, 65.33), (-35.36, 38.27, 85.36), (-1.697e-14, 38.27, 92.39), (35.36, 38.27, 85.36), (65.33, 38.27, 65.33), (85.36, 38.27, 35.36), (70.71, 70.71, 0.0), (65.33, 70.71, -27.06), (50.0, 70.71, -50.0), (27.06, 70.71, -65.33), (4.33e-15, 70.71, -70.71), (-27.06, 70.71, -65.33), (-50.0, 70.71, -50.0), (-65.33, 70.71, -27.06), (-70.71, 70.71, -8.66e-15), (-65.33, 70.71, 27.06), (-50.0, 70.71, 50.0), (-27.06, 70.71, 65.33), (-1.299e-14, 70.71, 70.71), (27.06, 70.71, 65.33), (50.0, 70.71, 50.0), (65.33, 70.71, 27.06), (38.27, 92.39, 0.0), (35.36, 92.39, -14.64), (27.06, 92.39, -27.06), (14.64, 92.39, -35.36), (2.343e-15, 92.39, -38.27), (-14.64, 92.39, -35.36), (-27.06, 92.39, -27.06), (-35.36, 92.39, -14.64), (-38.27, 92.39, -4.687e-15), (-35.36, 92.39, 14.64), (-27.06, 92.39, 27.06), (-14.64, 92.39, 35.36), (-7.03e-15, 92.39, 38.27), (14.64, 92.39, 35.36), (27.06, 92.39, 27.06), (35.36, 92.39, 14.64)], [], [(3, 19, 18, 2), (4, 20, 19, 3), (5, 21, 20, 4), (6, 22, 21, 5), (7, 23, 22, 6), (8, 24, 23, 7), (9, 25, 24, 8), (10, 26, 25, 9), (11, 27, 26, 10), (12, 28, 27, 11), (13, 29, 28, 12), (14, 30, 29, 13), (15, 31, 30, 14), (16, 32, 31, 15), (17, 33, 32, 16), (2, 18, 33, 17), (19, 35, 34, 18), (20, 36, 35, 19), (21, 37, 36, 20), (22, 38, 37, 21), (23, 39, 38, 22), (24, 40, 39, 23), (25, 41, 40, 24), (26, 42, 41, 25), (27, 43, 42, 26), (28, 44, 43, 27), (29, 45, 44, 28), (30, 46, 45, 29), (31, 47, 46, 30), (32, 48, 47, 31), (33, 49, 48, 32), (18, 34, 49, 33), (35, 51, 50, 34), (36, 52, 51, 35), (37, 53, 52, 36), (38, 54, 53, 37), (39, 55, 54, 38), (40, 56, 55, 39), (41, 57, 56, 40), (42, 58, 57, 41), (43, 59, 58, 42), (44, 60, 59, 43), (45, 61, 60, 44), (46, 62, 61, 45), (47, 63, 62, 46), (48, 64, 63, 47), (49, 65, 64, 48), (34, 50, 65, 49), (51, 67, 66, 50), (52, 68, 67, 51), (53, 69, 68, 52), (54, 70, 69, 53), (55, 71, 70, 54), (56, 72, 71, 55), (57, 73, 72, 56), (58, 74, 73, 57), (59, 75, 74, 58), (60, 76, 75, 59), (61, 77, 76, 60), (62, 78, 77, 61), (63, 79, 78, 62), (64, 80, 79, 63), (65, 81, 80, 64), (50, 66, 81, 65), (67, 83, 82, 66), (68, 84, 83, 67), (69, 85, 84, 68), (70, 86, 85, 69), (71, 87, 86, 70), (72, 88, 87, 71), (73, 89, 88, 72), (74, 90, 89, 73), (75, 91, 90, 74), (76, 92, 91, 75), (77, 93, 92, 76), (78, 94, 93, 77), (79, 95, 94, 78), (80, 96, 95, 79), (81, 97, 96, 80), (66, 82, 97, 81), (83, 99, 98, 82), (84, 100, 99, 83), (85, 101, 100, 84), (86, 102, 101, 85), (87, 103, 102, 86), (88, 104, 103, 87), (89, 105, 104, 88), (90, 106, 105, 89), (91, 107, 106, 90), (92, 108, 107, 91), (93, 109, 108, 92), (94, 110, 109, 93), (95, 111, 110, 94), (96, 112, 111, 95), (97, 113, 112, 96), (82, 98, 113, 97), (3, 2, 0), (1, 98, 99), (4, 3, 0), (1, 99, 100), (5, 4, 0), (1, 100, 101), (6, 5, 0), (1, 101, 102), (7, 6, 0), (1, 102, 103), (8, 7, 0), (1, 103, 104), (9, 8, 0), (1, 104, 105), (10, 9, 0), (1, 105, 106), (11, 10, 0), (1, 106, 107), (12, 11, 0), (1, 107, 108), (13, 12, 0), (1, 108, 109), (14, 13, 0), (1, 109, 110), (15, 14, 0), (1, 110, 111), (16, 15, 0), (1, 111, 112), (17, 16, 0), (1, 112, 113), (2, 17, 0), (1, 113, 98)])
me_mesh_003.polygons.foreach_set('use_smooth', [True] * 128)
_uv = me_mesh_003.uv_layers.new(name='UVW')
_uv.uv.foreach_set('vector', [0.0625, 0.125, 0.0625, 0.25, 0.0, 0.25, 0.0, 0.125, 0.125, 0.125, 0.125, 0.25, 0.0625, 0.25, 0.0625, 0.125, 0.1875, 0.125, 0.1875, 0.25, 0.125, 0.25, 0.125, 0.125, 0.25, 0.125, 0.25, 0.25, 0.1875, 0.25, 0.1875, 0.125, 0.3125, 0.125, 0.3125, 0.25, 0.25, 0.25, 0.25, 0.125, 0.375, 0.125, 0.375, 0.25, 0.3125, 0.25, 0.3125, 0.125, 0.4375, 0.125, 0.4375, 0.25, 0.375, 0.25, 0.375, 0.125, 0.5, 0.125, 0.5, 0.25, 0.4375, 0.25, 0.4375, 0.125, 0.5625, 0.125, 0.5625, 0.25, 0.5, 0.25, 0.5, 0.125, 0.625, 0.125, 0.625, 0.25, 0.5625, 0.25, 0.5625, 0.125, 0.6875, 0.125, 0.6875, 0.25, 0.625, 0.25, 0.625, 0.125, 0.75, 0.125, 0.75, 0.25, 0.6875, 0.25, 0.6875, 0.125, 0.8125, 0.125, 0.8125, 0.25, 0.75, 0.25, 0.75, 0.125, 0.875, 0.125, 0.875, 0.25, 0.8125, 0.25, 0.8125, 0.125, 0.9375, 0.125, 0.9375, 0.25, 0.875, 0.25, 0.875, 0.125, 1.0, 0.125, 1.0, 0.25, 0.9375, 0.25, 0.9375, 0.125, 0.0625, 0.25, 0.0625, 0.375, 0.0, 0.375, 0.0, 0.25, 0.125, 0.25, 0.125, 0.375, 0.0625, 0.375, 0.0625, 0.25, 0.1875, 0.25, 0.1875, 0.375, 0.125, 0.375, 0.125, 0.25, 0.25, 0.25, 0.25, 0.375, 0.1875, 0.375, 0.1875, 0.25, 0.3125, 0.25, 0.3125, 0.375, 0.25, 0.375, 0.25, 0.25, 0.375, 0.25, 0.375, 0.375, 0.3125, 0.375, 0.3125, 0.25, 0.4375, 0.25, 0.4375, 0.375, 0.375, 0.375, 0.375, 0.25, 0.5, 0.25, 0.5, 0.375, 0.4375, 0.375, 0.4375, 0.25, 0.5625, 0.25, 0.5625, 0.375, 0.5, 0.375, 0.5, 0.25, 0.625, 0.25, 0.625, 0.375, 0.5625, 0.375, 0.5625, 0.25, 0.6875, 0.25, 0.6875, 0.375, 0.625, 0.375, 0.625, 0.25, 0.75, 0.25, 0.75, 0.375, 0.6875, 0.375, 0.6875, 0.25, 0.8125, 0.25, 0.8125, 0.375, 0.75, 0.375, 0.75, 0.25, 0.875, 0.25, 0.875, 0.375, 0.8125, 0.375, 0.8125, 0.25, 0.9375, 0.25, 0.9375, 0.375, 0.875, 0.375, 0.875, 0.25, 1.0, 0.25, 1.0, 0.375, 0.9375, 0.375, 0.9375, 0.25, 0.0625, 0.375, 0.0625, 0.5, 0.0, 0.5, 0.0, 0.375, 0.125, 0.375, 0.125, 0.5, 0.0625, 0.5, 0.0625, 0.375, 0.1875, 0.375, 0.1875, 0.5, 0.125, 0.5, 0.125, 0.375, 0.25, 0.375, 0.25, 0.5, 0.1875, 0.5, 0.1875, 0.375, 0.3125, 0.375, 0.3125, 0.5, 0.25, 0.5, 0.25, 0.375, 0.375, 0.375, 0.375, 0.5, 0.3125, 0.5, 0.3125, 0.375, 0.4375, 0.375, 0.4375, 0.5, 0.375, 0.5, 0.375, 0.375, 0.5, 0.375, 0.5, 0.5, 0.4375, 0.5, 0.4375, 0.375, 0.5625, 0.375, 0.5625, 0.5, 0.5, 0.5, 0.5, 0.375, 0.625, 0.375, 0.625, 0.5, 0.5625, 0.5, 0.5625, 0.375, 0.6875, 0.375, 0.6875, 0.5, 0.625, 0.5, 0.625, 0.375, 0.75, 0.375, 0.75, 0.5, 0.6875, 0.5, 0.6875, 0.375, 0.8125, 0.375, 0.8125, 0.5, 0.75, 0.5, 0.75, 0.375, 0.875, 0.375, 0.875, 0.5, 0.8125, 0.5, 0.8125, 0.375, 0.9375, 0.375, 0.9375, 0.5, 0.875, 0.5, 0.875, 0.375, 1.0, 0.375, 1.0, 0.5, 0.9375, 0.5, 0.9375, 0.375, 0.0625, 0.5, 0.0625, 0.625, 0.0, 0.625, 0.0, 0.5, 0.125, 0.5, 0.125, 0.625, 0.0625, 0.625, 0.0625, 0.5, 0.1875, 0.5, 0.1875, 0.625, 0.125, 0.625, 0.125, 0.5, 0.25, 0.5, 0.25, 0.625, 0.1875, 0.625, 0.1875, 0.5, 0.3125, 0.5, 0.3125, 0.625, 0.25, 0.625, 0.25, 0.5, 0.375, 0.5, 0.375, 0.625, 0.3125, 0.625, 0.3125, 0.5, 0.4375, 0.5, 0.4375, 0.625, 0.375, 0.625, 0.375, 0.5, 0.5, 0.5, 0.5, 0.625, 0.4375, 0.625, 0.4375, 0.5, 0.5625, 0.5, 0.5625, 0.625, 0.5, 0.625, 0.5, 0.5, 0.625, 0.5, 0.625, 0.625, 0.5625, 0.625, 0.5625, 0.5, 0.6875, 0.5, 0.6875, 0.625, 0.625, 0.625, 0.625, 0.5, 0.75, 0.5, 0.75, 0.625, 0.6875, 0.625, 0.6875, 0.5, 0.8125, 0.5, 0.8125, 0.625, 0.75, 0.625, 0.75, 0.5, 0.875, 0.5, 0.875, 0.625, 0.8125, 0.625, 0.8125, 0.5, 0.9375, 0.5, 0.9375, 0.625, 0.875, 0.625, 0.875, 0.5, 1.0, 0.5, 1.0, 0.625, 0.9375, 0.625, 0.9375, 0.5, 0.0625, 0.625, 0.0625, 0.75, 0.0, 0.75, 0.0, 0.625, 0.125, 0.625, 0.125, 0.75, 0.0625, 0.75, 0.0625, 0.625, 0.1875, 0.625, 0.1875, 0.75, 0.125, 0.75, 0.125, 0.625, 0.25, 0.625, 0.25, 0.75, 0.1875, 0.75, 0.1875, 0.625, 0.3125, 0.625, 0.3125, 0.75, 0.25, 0.75, 0.25, 0.625, 0.375, 0.625, 0.375, 0.75, 0.3125, 0.75, 0.3125, 0.625, 0.4375, 0.625, 0.4375, 0.75, 0.375, 0.75, 0.375, 0.625, 0.5, 0.625, 0.5, 0.75, 0.4375, 0.75, 0.4375, 0.625, 0.5625, 0.625, 0.5625, 0.75, 0.5, 0.75, 0.5, 0.625, 0.625, 0.625, 0.625, 0.75, 0.5625, 0.75, 0.5625, 0.625, 0.6875, 0.625, 0.6875, 0.75, 0.625, 0.75, 0.625, 0.625, 0.75, 0.625, 0.75, 0.75, 0.6875, 0.75, 0.6875, 0.625, 0.8125, 0.625, 0.8125, 0.75, 0.75, 0.75, 0.75, 0.625, 0.875, 0.625, 0.875, 0.75, 0.8125, 0.75, 0.8125, 0.625, 0.9375, 0.625, 0.9375, 0.75, 0.875, 0.75, 0.875, 0.625, 1.0, 0.625, 1.0, 0.75, 0.9375, 0.75, 0.9375, 0.625, 0.0625, 0.75, 0.0625, 0.875, 0.0, 0.875, 0.0, 0.75, 0.125, 0.75, 0.125, 0.875, 0.0625, 0.875, 0.0625, 0.75, 0.1875, 0.75, 0.1875, 0.875, 0.125, 0.875, 0.125, 0.75, 0.25, 0.75, 0.25, 0.875, 0.1875, 0.875, 0.1875, 0.75, 0.3125, 0.75, 0.3125, 0.875, 0.25, 0.875, 0.25, 0.75, 0.375, 0.75, 0.375, 0.875, 0.3125, 0.875, 0.3125, 0.75, 0.4375, 0.75, 0.4375, 0.875, 0.375, 0.875, 0.375, 0.75, 0.5, 0.75, 0.5, 0.875, 0.4375, 0.875, 0.4375, 0.75, 0.5625, 0.75, 0.5625, 0.875, 0.5, 0.875, 0.5, 0.75, 0.625, 0.75, 0.625, 0.875, 0.5625, 0.875, 0.5625, 0.75, 0.6875, 0.75, 0.6875, 0.875, 0.625, 0.875, 0.625, 0.75, 0.75, 0.75, 0.75, 0.875, 0.6875, 0.875, 0.6875, 0.75, 0.8125, 0.75, 0.8125, 0.875, 0.75, 0.875, 0.75, 0.75, 0.875, 0.75, 0.875, 0.875, 0.8125, 0.875, 0.8125, 0.75, 0.9375, 0.75, 0.9375, 0.875, 0.875, 0.875, 0.875, 0.75, 1.0, 0.75, 1.0, 0.875, 0.9375, 0.875, 0.9375, 0.75, 0.0625, 0.125, 0.0, 0.125, 0.0, 0.0, 0.0, 1.0, 0.0, 0.875, 0.0625, 0.875, 0.125, 0.125, 0.0625, 0.125, 0.0625, 0.0, 0.0625, 1.0, 0.0625, 0.875, 0.125, 0.875, 0.1875, 0.125, 0.125, 0.125, 0.125, 0.0, 0.125, 1.0, 0.125, 0.875, 0.1875, 0.875, 0.25, 0.125, 0.1875, 0.125, 0.1875, 0.0, 0.1875, 1.0, 0.1875, 0.875, 0.25, 0.875, 0.3125, 0.125, 0.25, 0.125, 0.25, 0.0, 0.25, 1.0, 0.25, 0.875, 0.3125, 0.875, 0.375, 0.125, 0.3125, 0.125, 0.3125, 0.0, 0.3125, 1.0, 0.3125, 0.875, 0.375, 0.875, 0.4375, 0.125, 0.375, 0.125, 0.375, 0.0, 0.375, 1.0, 0.375, 0.875, 0.4375, 0.875, 0.5, 0.125, 0.4375, 0.125, 0.4375, 0.0, 0.4375, 1.0, 0.4375, 0.875, 0.5, 0.875, 0.5625, 0.125, 0.5, 0.125, 0.5, 0.0, 0.5, 1.0, 0.5, 0.875, 0.5625, 0.875, 0.625, 0.125, 0.5625, 0.125, 0.5625, 0.0, 0.5625, 1.0, 0.5625, 0.875, 0.625, 0.875, 0.6875, 0.125, 0.625, 0.125, 0.625, 0.0, 0.625, 1.0, 0.625, 0.875, 0.6875, 0.875, 0.75, 0.125, 0.6875, 0.125, 0.6875, 0.0, 0.6875, 1.0, 0.6875, 0.875, 0.75, 0.875, 0.8125, 0.125, 0.75, 0.125, 0.75, 0.0, 0.75, 1.0, 0.75, 0.875, 0.8125, 0.875, 0.875, 0.125, 0.8125, 0.125, 0.8125, 0.0, 0.8125, 1.0, 0.8125, 0.875, 0.875, 0.875, 0.9375, 0.125, 0.875, 0.125, 0.875, 0.0, 0.875, 1.0, 0.875, 0.875, 0.9375, 0.875, 1.0, 0.125, 0.9375, 0.125, 0.9375, 0.0, 0.9375, 1.0, 0.9375, 0.875, 1.0, 0.875])
me_mesh_003.update()
me_mesh_003.normals_split_custom_set([tuple(v) for v in zip(*[iter([0.3531, -0.9241, -0.1463, 0.6528, -0.7076, -0.2704, 0.7066, -0.7076, 2.494e-09, 0.3822, -0.9241, 1.281e-06, 0.2703, -0.9241, -0.2702, 0.4996, -0.7076, -0.4996, 0.6528, -0.7076, -0.2704, 0.3531, -0.9241, -0.1463, 0.1463, -0.9241, -0.3531, 0.2704, -0.7076, -0.6528, 0.4996, -0.7076, -0.4996, 0.2703, -0.9241, -0.2702, 1.09e-05, -0.9241, -0.3822, 6.105e-07, -0.7076, -0.7066, 0.2704, -0.7076, -0.6528, 0.1463, -0.9241, -0.3531, -0.1463, -0.9241, -0.3531, -0.2704, -0.7076, -0.6528, 6.105e-07, -0.7076, -0.7066, 1.09e-05, -0.9241, -0.3822, -0.2703, -0.9241, -0.2702, -0.4996, -0.7076, -0.4996, -0.2704, -0.7076, -0.6528, -0.1463, -0.9241, -0.3531, -0.3531, -0.9241, -0.1463, -0.6528, -0.7076, -0.2704, -0.4996, -0.7076, -0.4996, -0.2703, -0.9241, -0.2702, -0.3822, -0.9241, 6.53e-06, -0.7066, -0.7076, -6.058e-07, -0.6528, -0.7076, -0.2704, -0.3531, -0.9241, -0.1463, -0.3531, -0.9241, 0.1463, -0.6528, -0.7076, 0.2704, -0.7066, -0.7076, -6.058e-07, -0.3822, -0.9241, 6.53e-06, -0.2703, -0.9241, 0.2702, -0.4996, -0.7076, 0.4996, -0.6528, -0.7076, 0.2704, -0.3531, -0.9241, 0.1463, -0.1463, -0.9241, 0.3531, -0.2704, -0.7076, 0.6528, -0.4996, -0.7076, 0.4996, -0.2703, -0.9241, 0.2702, -1.09e-05, -0.9241, 0.3822, -6.105e-07, -0.7076, 0.7066, -0.2704, -0.7076, 0.6528, -0.1463, -0.9241, 0.3531, 0.1463, -0.9241, 0.3531, 0.2704, -0.7076, 0.6528, -6.105e-07, -0.7076, 0.7066, -1.09e-05, -0.9241, 0.3822, 0.2703, -0.9241, 0.2702, 0.4996, -0.7076, 0.4996, 0.2704, -0.7076, 0.6528, 0.1463, -0.9241, 0.3531, 0.3531, -0.9241, 0.1463, 0.6528, -0.7076, 0.2704, 0.4996, -0.7076, 0.4996, 0.2703, -0.9241, 0.2702, 0.3822, -0.9241, 1.281e-06, 0.7066, -0.7076, 2.494e-09, 0.6528, -0.7076, 0.2704, 0.3531, -0.9241, 0.1463, 0.6528, -0.7076, -0.2704, 0.8534, -0.3832, -0.3535, 0.9237, -0.3832, -1.008e-08, 0.7066, -0.7076, 2.494e-09, 0.4996, -0.7076, -0.4996, 0.6531, -0.3832, -0.6531, 0.8534, -0.3832, -0.3535, 0.6528, -0.7076, -0.2704, 0.2704, -0.7076, -0.6528, 0.3535, -0.3832, -0.8534, 0.6531, -0.3832, -0.6531, 0.4996, -0.7076, -0.4996, 6.105e-07, -0.7076, -0.7066, 2.228e-07, -0.3832, -0.9237, 0.3535, -0.3832, -0.8534, 0.2704, -0.7076, -0.6528, -0.2704, -0.7076, -0.6528, -0.3535, -0.3832, -0.8534, 2.228e-07, -0.3832, -0.9237, 6.105e-07, -0.7076, -0.7066, -0.4996, -0.7076, -0.4996, -0.6531, -0.3832, -0.6531, -0.3535, -0.3832, -0.8534, -0.2704, -0.7076, -0.6528, -0.6528, -0.7076, -0.2704, -0.8534, -0.3832, -0.3535, -0.6531, -0.3832, -0.6531, -0.4996, -0.7076, -0.4996, -0.7066, -0.7076, -6.058e-07, -0.9237, -0.3832, -2.025e-07, -0.8534, -0.3832, -0.3535, -0.6528, -0.7076, -0.2704, -0.6528, -0.7076, 0.2704, -0.8534, -0.3832, 0.3535, -0.9237, -0.3832, -2.025e-07, -0.7066, -0.7076, -6.058e-07, -0.4996, -0.7076, 0.4996, -0.6531, -0.3832, 0.6531, -0.8534, -0.3832, 0.3535, -0.6528, -0.7076, 0.2704, -0.2704, -0.7076, 0.6528, -0.3535, -0.3832, 0.8534, -0.6531, -0.3832, 0.6531, -0.4996, -0.7076, 0.4996, -6.105e-07, -0.7076, 0.7066, -2.228e-07, -0.3832, 0.9237, -0.3535, -0.3832, 0.8534, -0.2704, -0.7076, 0.6528, 0.2704, -0.7076, 0.6528, 0.3535, -0.3832, 0.8534, -2.228e-07, -0.3832, 0.9237, -6.105e-07, -0.7076, 0.7066, 0.4996, -0.7076, 0.4996, 0.6531, -0.3832, 0.6531, 0.3535, -0.3832, 0.8534, 0.2704, -0.7076, 0.6528, 0.6528, -0.7076, 0.2704, 0.8534, -0.3832, 0.3535, 0.6531, -0.3832, 0.6531, 0.4996, -0.7076, 0.4996, 0.7066, -0.7076, 2.494e-09, 0.9237, -0.3832, -1.008e-08, 0.8534, -0.3832, 0.3535, 0.6528, -0.7076, 0.2704, 0.8534, -0.3832, -0.3535, 0.9239, 0.0, -0.3827, 1.0, 0.0, -1.01e-08, 0.9237, -0.3832, -1.008e-08, 0.6531, -0.3832, -0.6531, 0.7071, 0.0, -0.7071, 0.9239, 0.0, -0.3827, 0.8534, -0.3832, -0.3535, 0.3535, -0.3832, -0.8534, 0.3827, -5.05e-09, -0.9239, 0.7071, 0.0, -0.7071, 0.6531, -0.3832, -0.6531, 2.228e-07, -0.3832, -0.9237, 0.0, 5.05e-09, -1.0, 0.3827, -5.05e-09, -0.9239, 0.3535, -0.3832, -0.8534, -0.3535, -0.3832, -0.8534, -0.3827, 5.05e-09, -0.9239, 0.0, 5.05e-09, -1.0, 2.228e-07, -0.3832, -0.9237, -0.6531, -0.3832, -0.6531, -0.7071, 1.515e-08, -0.7071, -0.3827, 5.05e-09, -0.9239, -0.3535, -0.3832, -0.8534, -0.8534, -0.3832, -0.3535, -0.9239, -5.05e-09, -0.3827, -0.7071, 1.515e-08, -0.7071, -0.6531, -0.3832, -0.6531, -0.9237, -0.3832, -2.025e-07, -1.0, 5.05e-09, 1.01e-08, -0.9239, -5.05e-09, -0.3827, -0.8534, -0.3832, -0.3535, -0.8534, -0.3832, 0.3535, -0.9239, 0.0, 0.3827, -1.0, 5.05e-09, 1.01e-08, -0.9237, -0.3832, -2.025e-07, -0.6531, -0.3832, 0.6531, -0.7071, 0.0, 0.7071, -0.9239, 0.0, 0.3827, -0.8534, -0.3832, 0.3535, -0.3535, -0.3832, 0.8534, -0.3827, -5.05e-09, 0.9239, -0.7071, 0.0, 0.7071, -0.6531, -0.3832, 0.6531, -2.228e-07, -0.3832, 0.9237, 0.0, 5.05e-09, 1.0, -0.3827, -5.05e-09, 0.9239, -0.3535, -0.3832, 0.8534, 0.3535, -0.3832, 0.8534, 0.3827, 5.05e-09, 0.9239, 0.0, 5.05e-09, 1.0, -2.228e-07, -0.3832, 0.9237, 0.6531, -0.3832, 0.6531, 0.7071, 1.515e-08, 0.7071, 0.3827, 5.05e-09, 0.9239, 0.3535, -0.3832, 0.8534, 0.8534, -0.3832, 0.3535, 0.9239, -5.05e-09, 0.3827, 0.7071, 1.515e-08, 0.7071, 0.6531, -0.3832, 0.6531, 0.9237, -0.3832, -1.008e-08, 1.0, 0.0, -1.01e-08, 0.9239, -5.05e-09, 0.3827, 0.8534, -0.3832, 0.3535, 0.9239, 0.0, -0.3827, 0.8534, 0.3832, -0.3535, 0.9237, 0.3832, 8.919e-07, 1.0, 0.0, -1.01e-08, 0.7071, 0.0, -0.7071, 0.6531, 0.3832, -0.6531, 0.8534, 0.3832, -0.3535, 0.9239, 0.0, -0.3827, 0.3827, -5.05e-09, -0.9239, 0.3535, 0.3832, -0.8534, 0.6531, 0.3832, -0.6531, 0.7071, 0.0, -0.7071, 0.0, 5.05e-09, -1.0, 2.121e-07, 0.3832, -0.9237, 0.3535, 0.3832, -0.8534, 0.3827, -5.05e-09, -0.9239, -0.3827, 5.05e-09, -0.9239, -0.3535, 0.3832, -0.8534, 2.121e-07, 0.3832, -0.9237, 0.0, 5.05e-09, -1.0, -0.7071, 1.515e-08, -0.7071, -0.6531, 0.3832, -0.6531, -0.3535, 0.3832, -0.8534, -0.3827, 5.05e-09, -0.9239, -0.9239, -5.05e-09, -0.3827, -0.8534, 0.3832, -0.3535, -0.6531, 0.3832, -0.6531, -0.7071, 1.515e-08, -0.7071, -1.0, 5.05e-09, 1.01e-08, -0.9237, 0.3832, -1.895e-07, -0.8534, 0.3832, -0.3535, -0.9239, -5.05e-09, -0.3827, -0.9239, 0.0, 0.3827, -0.8534, 0.3832, 0.3535, -0.9237, 0.3832, -1.895e-07, -1.0, 5.05e-09, 1.01e-08, -0.7071, 0.0, 0.7071, -0.6531, 0.3832, 0.6531, -0.8534, 0.3832, 0.3535, -0.9239, 0.0, 0.3827, -0.3827, -5.05e-09, 0.9239, -0.3535, 0.3832, 0.8534, -0.6531, 0.3832, 0.6531, -0.7071, 0.0, 0.7071, 0.0, 5.05e-09, 1.0, -2.121e-07, 0.3832, 0.9237, -0.3535, 0.3832, 0.8534, -0.3827, -5.05e-09, 0.9239, 0.3827, 5.05e-09, 0.9239, 0.3535, 0.3832, 0.8534, -2.121e-07, 0.3832, 0.9237, 0.0, 5.05e-09, 1.0, 0.7071, 1.515e-08, 0.7071, 0.6531, 0.3832, 0.6531, 0.3535, 0.3832, 0.8534, 0.3827, 5.05e-09, 0.9239, 0.9239, -5.05e-09, 0.3827, 0.8534, 0.3832, 0.3535, 0.6531, 0.3832, 0.6531, 0.7071, 1.515e-08, 0.7071, 1.0, 0.0, -1.01e-08, 0.9237, 0.3832, 8.919e-07, 0.8534, 0.3832, 0.3535, 0.9239, -5.05e-09, 0.3827, 0.8534, 0.3832, -0.3535, 0.6528, 0.7076, -0.2704, 0.7066, 0.7076, 1.665e-06, 0.9237, 0.3832, 8.919e-07, 0.6531, 0.3832, -0.6531, 0.4996, 0.7076, -0.4996, 0.6528, 0.7076, -0.2704, 0.8534, 0.3832, -0.3535, 0.3535, 0.3832, -0.8534, 0.2704, 0.7076, -0.6528, 0.4996, 0.7076, -0.4996, 0.6531, 0.3832, -0.6531, 2.121e-07, 0.3832, -0.9237, 6.091e-07, 0.7076, -0.7066, 0.2704, 0.7076, -0.6528, 0.3535, 0.3832, -0.8534, -0.3535, 0.3832, -0.8534, -0.2704, 0.7076, -0.6528, 6.091e-07, 0.7076, -0.7066, 2.121e-07, 0.3832, -0.9237, -0.6531, 0.3832, -0.6531, -0.4996, 0.7076, -0.4996, -0.2704, 0.7076, -0.6528, -0.3535, 0.3832, -0.8534, -0.8534, 0.3832, -0.3535, -0.6528, 0.7076, -0.2704, -0.4996, 0.7076, -0.4996, -0.6531, 0.3832, -0.6531, -0.9237, 0.3832, -1.895e-07, -0.7066, 0.7076, -5.995e-07, -0.6528, 0.7076, -0.2704, -0.8534, 0.3832, -0.3535, -0.8534, 0.3832, 0.3535, -0.6528, 0.7076, 0.2704, -0.7066, 0.7076, -5.995e-07, -0.9237, 0.3832, -1.895e-07, -0.6531, 0.3832, 0.6531, -0.4996, 0.7076, 0.4996, -0.6528, 0.7076, 0.2704, -0.8534, 0.3832, 0.3535, -0.3535, 0.3832, 0.8534, -0.2704, 0.7076, 0.6528, -0.4996, 0.7076, 0.4996, -0.6531, 0.3832, 0.6531, -2.121e-07, 0.3832, 0.9237, -6.091e-07, 0.7076, 0.7066, -0.2704, 0.7076, 0.6528, -0.3535, 0.3832, 0.8534, 0.3535, 0.3832, 0.8534, 0.2704, 0.7076, 0.6528, -6.091e-07, 0.7076, 0.7066, -2.121e-07, 0.3832, 0.9237, 0.6531, 0.3832, 0.6531, 0.4996, 0.7076, 0.4996, 0.2704, 0.7076, 0.6528, 0.3535, 0.3832, 0.8534, 0.8534, 0.3832, 0.3535, 0.6528, 0.7076, 0.2704, 0.4996, 0.7076, 0.4996, 0.6531, 0.3832, 0.6531, 0.9237, 0.3832, 8.919e-07, 0.7066, 0.7076, 1.665e-06, 0.6528, 0.7076, 0.2704, 0.8534, 0.3832, 0.3535, 0.6528, 0.7076, -0.2704, 0.3531, 0.9241, -0.1463, 0.3822, 0.9241, 2.183e-06, 0.7066, 0.7076, 1.665e-06, 0.4996, 0.7076, -0.4996, 0.2702, 0.9241, -0.2702, 0.3531, 0.9241, -0.1463, 0.6528, 0.7076, -0.2704, 0.2704, 0.7076, -0.6528, 0.1463, 0.9241, -0.3531, 0.2702, 0.9241, -0.2702, 0.4996, 0.7076, -0.4996, 6.091e-07, 0.7076, -0.7066, -1.276e-06, 0.9241, -0.3822, 0.1463, 0.9241, -0.3531, 0.2704, 0.7076, -0.6528, -0.2704, 0.7076, -0.6528, -0.1463, 0.9241, -0.3531, -1.276e-06, 0.9241, -0.3822, 6.091e-07, 0.7076, -0.7066, -0.4996, 0.7076, -0.4996, -0.2702, 0.9241, -0.2702, -0.1463, 0.9241, -0.3531, -0.2704, 0.7076, -0.6528, -0.6528, 0.7076, -0.2704, -0.3531, 0.9241, -0.1463, -0.2702, 0.9241, -0.2702, -0.4996, 0.7076, -0.4996, -0.7066, 0.7076, -5.995e-07, -0.3822, 0.9241, 1.27e-06, -0.3531, 0.9241, -0.1463, -0.6528, 0.7076, -0.2704, -0.6528, 0.7076, 0.2704, -0.3531, 0.9241, 0.1463, -0.3822, 0.9241, 1.27e-06, -0.7066, 0.7076, -5.995e-07, -0.4996, 0.7076, 0.4996, -0.2702, 0.9241, 0.2702, -0.3531, 0.9241, 0.1463, -0.6528, 0.7076, 0.2704, -0.2704, 0.7076, 0.6528, -0.1463, 0.9241, 0.3531, -0.2702, 0.9241, 0.2702, -0.4996, 0.7076, 0.4996, -6.091e-07, 0.7076, 0.7066, 1.276e-06, 0.9241, 0.3822, -0.1463, 0.9241, 0.3531, -0.2704, 0.7076, 0.6528, 0.2704, 0.7076, 0.6528, 0.1463, 0.9241, 0.3531, 1.276e-06, 0.9241, 0.3822, -6.091e-07, 0.7076, 0.7066, 0.4996, 0.7076, 0.4996, 0.2702, 0.9241, 0.2702, 0.1463, 0.9241, 0.3531, 0.2704, 0.7076, 0.6528, 0.6528, 0.7076, 0.2704, 0.3531, 0.9241, 0.1463, 0.2702, 0.9241, 0.2702, 0.4996, 0.7076, 0.4996, 0.7066, 0.7076, 1.665e-06, 0.3822, 0.9241, 2.183e-06, 0.3531, 0.9241, 0.1463, 0.6528, 0.7076, 0.2704, 0.3531, -0.9241, -0.1463, 0.3822, -0.9241, 1.281e-06, -3.702e-09, -1.0, 1.851e-09, -1.234e-09, 1.0, -2.777e-09, 0.3822, 0.9241, 2.183e-06, 0.3531, 0.9241, -0.1463, 0.2703, -0.9241, -0.2702, 0.3531, -0.9241, -0.1463, -3.702e-09, -1.0, 1.851e-09, -1.234e-09, 1.0, -2.777e-09, 0.3531, 0.9241, -0.1463, 0.2702, 0.9241, -0.2702, 0.1463, -0.9241, -0.3531, 0.2703, -0.9241, -0.2702, -3.702e-09, -1.0, 1.851e-09, -1.234e-09, 1.0, -2.777e-09, 0.2702, 0.9241, -0.2702, 0.1463, 0.9241, -0.3531, 1.09e-05, -0.9241, -0.3822, 0.1463, -0.9241, -0.3531, -3.702e-09, -1.0, 1.851e-09, -1.234e-09, 1.0, -2.777e-09, 0.1463, 0.9241, -0.3531, -1.276e-06, 0.9241, -0.3822, -0.1463, -0.9241, -0.3531, 1.09e-05, -0.9241, -0.3822, -3.702e-09, -1.0, 1.851e-09, -1.234e-09, 1.0, -2.777e-09, -1.276e-06, 0.9241, -0.3822, -0.1463, 0.9241, -0.3531, -0.2703, -0.9241, -0.2702, -0.1463, -0.9241, -0.3531, -3.702e-09, -1.0, 1.851e-09, -1.234e-09, 1.0, -2.777e-09, -0.1463, 0.9241, -0.3531, -0.2702, 0.9241, -0.2702, -0.3531, -0.9241, -0.1463, -0.2703, -0.9241, -0.2702, -3.702e-09, -1.0, 1.851e-09, -1.234e-09, 1.0, -2.777e-09, -0.2702, 0.9241, -0.2702, -0.3531, 0.9241, -0.1463, -0.3822, -0.9241, 6.53e-06, -0.3531, -0.9241, -0.1463, -3.702e-09, -1.0, 1.851e-09, -1.234e-09, 1.0, -2.777e-09, -0.3531, 0.9241, -0.1463, -0.3822, 0.9241, 1.27e-06, -0.3531, -0.9241, 0.1463, -0.3822, -0.9241, 6.53e-06, -3.702e-09, -1.0, 1.851e-09, -1.234e-09, 1.0, -2.777e-09, -0.3822, 0.9241, 1.27e-06, -0.3531, 0.9241, 0.1463, -0.2703, -0.9241, 0.2702, -0.3531, -0.9241, 0.1463, -3.702e-09, -1.0, 1.851e-09, -1.234e-09, 1.0, -2.777e-09, -0.3531, 0.9241, 0.1463, -0.2702, 0.9241, 0.2702, -0.1463, -0.9241, 0.3531, -0.2703, -0.9241, 0.2702, -3.702e-09, -1.0, 1.851e-09, -1.234e-09, 1.0, -2.777e-09, -0.2702, 0.9241, 0.2702, -0.1463, 0.9241, 0.3531, -1.09e-05, -0.9241, 0.3822, -0.1463, -0.9241, 0.3531, -3.702e-09, -1.0, 1.851e-09, -1.234e-09, 1.0, -2.777e-09, -0.1463, 0.9241, 0.3531, 1.276e-06, 0.9241, 0.3822, 0.1463, -0.9241, 0.3531, -1.09e-05, -0.9241, 0.3822, -3.702e-09, -1.0, 1.851e-09, -1.234e-09, 1.0, -2.777e-09, 1.276e-06, 0.9241, 0.3822, 0.1463, 0.9241, 0.3531, 0.2703, -0.9241, 0.2702, 0.1463, -0.9241, 0.3531, -3.702e-09, -1.0, 1.851e-09, -1.234e-09, 1.0, -2.777e-09, 0.1463, 0.9241, 0.3531, 0.2702, 0.9241, 0.2702, 0.3531, -0.9241, 0.1463, 0.2703, -0.9241, 0.2702, -3.702e-09, -1.0, 1.851e-09, -1.234e-09, 1.0, -2.777e-09, 0.2702, 0.9241, 0.2702, 0.3531, 0.9241, 0.1463, 0.3822, -0.9241, 1.281e-06, 0.3531, -0.9241, 0.1463, -3.702e-09, -1.0, 1.851e-09, -1.234e-09, 1.0, -2.777e-09, 0.3531, 0.9241, 0.1463, 0.3822, 0.9241, 2.183e-06])] * 3)])
me_mesh_005 = bpy.data.meshes.new('Mesh.005')
me_mesh_005.from_pydata([(-200.0, 0.0, 200.0), (-160.0, 0.0, 200.0), (-120.0, 0.0, 200.0), (-80.0, 0.0, 200.0), (-40.0, 0.0, 200.0), (2.98e-06, 0.0, 200.0), (40.0, 0.0, 200.0), (80.0, 0.0, 200.0), (120.0, 0.0, 200.0), (160.0, 0.0, 200.0), (200.0, 0.0, 200.0), (-200.0, 0.0, 160.0), (-160.0, 0.0, 160.0), (-120.0, 0.0, 160.0), (-80.0, 0.0, 160.0), (-40.0, 0.0, 160.0), (2.98e-06, 0.0, 160.0), (40.0, 0.0, 160.0), (80.0, 0.0, 160.0), (120.0, 0.0, 160.0), (160.0, 0.0, 160.0), (200.0, 0.0, 160.0), (-200.0, 0.0, 120.0), (-160.0, 0.0, 120.0), (-120.0, 0.0, 120.0), (-80.0, 0.0, 120.0), (-40.0, 0.0, 120.0), (2.98e-06, 0.0, 120.0), (40.0, 0.0, 120.0), (80.0, 0.0, 120.0), (120.0, 0.0, 120.0), (160.0, 0.0, 120.0), (200.0, 0.0, 120.0), (-200.0, 0.0, 80.0), (-160.0, 0.0, 80.0), (-120.0, 0.0, 80.0), (-80.0, 0.0, 80.0), (-40.0, 0.0, 80.0), (2.98e-06, 0.0, 80.0), (40.0, 0.0, 80.0), (80.0, 0.0, 80.0), (120.0, 0.0, 80.0), (160.0, 0.0, 80.0), (200.0, 0.0, 80.0), (-200.0, 0.0, 40.0), (-160.0, 0.0, 40.0), (-120.0, 0.0, 40.0), (-80.0, 0.0, 40.0), (-40.0, 0.0, 40.0), (2.98e-06, 0.0, 40.0), (40.0, 0.0, 40.0), (80.0, 0.0, 40.0), (120.0, 0.0, 40.0), (160.0, 0.0, 40.0), (200.0, 0.0, 40.0), (-200.0, 0.0, -2.98e-06), (-160.0, 0.0, -2.98e-06), (-120.0, 0.0, -2.98e-06), (-80.0, 0.0, -2.98e-06), (-40.0, 0.0, -2.98e-06), (2.98e-06, 0.0, -2.98e-06), (40.0, 0.0, -2.98e-06), (80.0, 0.0, -2.98e-06), (120.0, 0.0, -2.98e-06), (160.0, 0.0, -2.98e-06), (200.0, 0.0, -2.98e-06), (-200.0, 0.0, -40.0), (-160.0, 0.0, -40.0), (-120.0, 0.0, -40.0), (-80.0, 0.0, -40.0), (-40.0, 0.0, -40.0), (2.98e-06, 0.0, -40.0), (40.0, 0.0, -40.0), (80.0, 0.0, -40.0), (120.0, 0.0, -40.0), (160.0, 0.0, -40.0), (200.0, 0.0, -40.0), (-200.0, 0.0, -80.0), (-160.0, 0.0, -80.0), (-120.0, 0.0, -80.0), (-80.0, 0.0, -80.0), (-40.0, 0.0, -80.0), (2.98e-06, 0.0, -80.0), (40.0, 0.0, -80.0), (80.0, 0.0, -80.0), (120.0, 0.0, -80.0), (160.0, 0.0, -80.0), (200.0, 0.0, -80.0), (-200.0, 0.0, -120.0), (-160.0, 0.0, -120.0), (-120.0, 0.0, -120.0), (-80.0, 0.0, -120.0), (-40.0, 0.0, -120.0), (2.98e-06, 0.0, -120.0), (40.0, 0.0, -120.0), (80.0, 0.0, -120.0), (120.0, 0.0, -120.0), (160.0, 0.0, -120.0), (200.0, 0.0, -120.0), (-200.0, 0.0, -160.0), (-160.0, 0.0, -160.0), (-120.0, 0.0, -160.0), (-80.0, 0.0, -160.0), (-40.0, 0.0, -160.0), (2.98e-06, 0.0, -160.0), (40.0, 0.0, -160.0), (80.0, 0.0, -160.0), (120.0, 0.0, -160.0), (160.0, 0.0, -160.0), (200.0, 0.0, -160.0), (-200.0, 0.0, -200.0), (-160.0, 0.0, -200.0), (-120.0, 0.0, -200.0), (-80.0, 0.0, -200.0), (-40.0, 0.0, -200.0), (2.98e-06, 0.0, -200.0), (40.0, 0.0, -200.0), (80.0, 0.0, -200.0), (120.0, 0.0, -200.0), (160.0, 0.0, -200.0), (200.0, 0.0, -200.0)], [], [(1, 12, 11, 0), (2, 13, 12, 1), (3, 14, 13, 2), (4, 15, 14, 3), (5, 16, 15, 4), (6, 17, 16, 5), (7, 18, 17, 6), (8, 19, 18, 7), (9, 20, 19, 8), (10, 21, 20, 9), (12, 23, 22, 11), (13, 24, 23, 12), (14, 25, 24, 13), (15, 26, 25, 14), (16, 27, 26, 15), (17, 28, 27, 16), (18, 29, 28, 17), (19, 30, 29, 18), (20, 31, 30, 19), (21, 32, 31, 20), (23, 34, 33, 22), (24, 35, 34, 23), (25, 36, 35, 24), (26, 37, 36, 25), (27, 38, 37, 26), (28, 39, 38, 27), (29, 40, 39, 28), (30, 41, 40, 29), (31, 42, 41, 30), (32, 43, 42, 31), (34, 45, 44, 33), (35, 46, 45, 34), (36, 47, 46, 35), (37, 48, 47, 36), (38, 49, 48, 37), (39, 50, 49, 38), (40, 51, 50, 39), (41, 52, 51, 40), (42, 53, 52, 41), (43, 54, 53, 42), (45, 56, 55, 44), (46, 57, 56, 45), (47, 58, 57, 46), (48, 59, 58, 47), (49, 60, 59, 48), (50, 61, 60, 49), (51, 62, 61, 50), (52, 63, 62, 51), (53, 64, 63, 52), (54, 65, 64, 53), (56, 67, 66, 55), (57, 68, 67, 56), (58, 69, 68, 57), (59, 70, 69, 58), (60, 71, 70, 59), (61, 72, 71, 60), (62, 73, 72, 61), (63, 74, 73, 62), (64, 75, 74, 63), (65, 76, 75, 64), (67, 78, 77, 66), (68, 79, 78, 67), (69, 80, 79, 68), (70, 81, 80, 69), (71, 82, 81, 70), (72, 83, 82, 71), (73, 84, 83, 72), (74, 85, 84, 73), (75, 86, 85, 74), (76, 87, 86, 75), (78, 89, 88, 77), (79, 90, 89, 78), (80, 91, 90, 79), (81, 92, 91, 80), (82, 93, 92, 81), (83, 94, 93, 82), (84, 95, 94, 83), (85, 96, 95, 84), (86, 97, 96, 85), (87, 98, 97, 86), (89, 100, 99, 88), (90, 101, 100, 89), (91, 102, 101, 90), (92, 103, 102, 91), (93, 104, 103, 92), (94, 105, 104, 93), (95, 106, 105, 94), (96, 107, 106, 95), (97, 108, 107, 96), (98, 109, 108, 97), (100, 111, 110, 99), (101, 112, 111, 100), (102, 113, 112, 101), (103, 114, 113, 102), (104, 115, 114, 103), (105, 116, 115, 104), (106, 117, 116, 105), (107, 118, 117, 106), (108, 119, 118, 107), (109, 120, 119, 108)])
me_mesh_005.polygons.foreach_set('use_smooth', [True] * 100)
_uv = me_mesh_005.uv_layers.new(name='UVW')
_uv.uv.foreach_set('vector', [0.1, 0.0, 0.1, 0.1, 0.0, 0.1, 0.0, 0.0, 0.2, 0.0, 0.2, 0.1, 0.1, 0.1, 0.1, 0.0, 0.3, 0.0, 0.3, 0.1, 0.2, 0.1, 0.2, 0.0, 0.4, 0.0, 0.4, 0.1, 0.3, 0.1, 0.3, 0.0, 0.5, 0.0, 0.5, 0.1, 0.4, 0.1, 0.4, 0.0, 0.6, 0.0, 0.6, 0.1, 0.5, 0.1, 0.5, 0.0, 0.7, 0.0, 0.7, 0.1, 0.6, 0.1, 0.6, 0.0, 0.8, 0.0, 0.8, 0.1, 0.7, 0.1, 0.7, 0.0, 0.9, 0.0, 0.9, 0.1, 0.8, 0.1, 0.8, 0.0, 1.0, 0.0, 1.0, 0.1, 0.9, 0.1, 0.9, 0.0, 0.1, 0.1, 0.1, 0.2, 0.0, 0.2, 0.0, 0.1, 0.2, 0.1, 0.2, 0.2, 0.1, 0.2, 0.1, 0.1, 0.3, 0.1, 0.3, 0.2, 0.2, 0.2, 0.2, 0.1, 0.4, 0.1, 0.4, 0.2, 0.3, 0.2, 0.3, 0.1, 0.5, 0.1, 0.5, 0.2, 0.4, 0.2, 0.4, 0.1, 0.6, 0.1, 0.6, 0.2, 0.5, 0.2, 0.5, 0.1, 0.7, 0.1, 0.7, 0.2, 0.6, 0.2, 0.6, 0.1, 0.8, 0.1, 0.8, 0.2, 0.7, 0.2, 0.7, 0.1, 0.9, 0.1, 0.9, 0.2, 0.8, 0.2, 0.8, 0.1, 1.0, 0.1, 1.0, 0.2, 0.9, 0.2, 0.9, 0.1, 0.1, 0.2, 0.1, 0.3, 0.0, 0.3, 0.0, 0.2, 0.2, 0.2, 0.2, 0.3, 0.1, 0.3, 0.1, 0.2, 0.3, 0.2, 0.3, 0.3, 0.2, 0.3, 0.2, 0.2, 0.4, 0.2, 0.4, 0.3, 0.3, 0.3, 0.3, 0.2, 0.5, 0.2, 0.5, 0.3, 0.4, 0.3, 0.4, 0.2, 0.6, 0.2, 0.6, 0.3, 0.5, 0.3, 0.5, 0.2, 0.7, 0.2, 0.7, 0.3, 0.6, 0.3, 0.6, 0.2, 0.8, 0.2, 0.8, 0.3, 0.7, 0.3, 0.7, 0.2, 0.9, 0.2, 0.9, 0.3, 0.8, 0.3, 0.8, 0.2, 1.0, 0.2, 1.0, 0.3, 0.9, 0.3, 0.9, 0.2, 0.1, 0.3, 0.1, 0.4, 0.0, 0.4, 0.0, 0.3, 0.2, 0.3, 0.2, 0.4, 0.1, 0.4, 0.1, 0.3, 0.3, 0.3, 0.3, 0.4, 0.2, 0.4, 0.2, 0.3, 0.4, 0.3, 0.4, 0.4, 0.3, 0.4, 0.3, 0.3, 0.5, 0.3, 0.5, 0.4, 0.4, 0.4, 0.4, 0.3, 0.6, 0.3, 0.6, 0.4, 0.5, 0.4, 0.5, 0.3, 0.7, 0.3, 0.7, 0.4, 0.6, 0.4, 0.6, 0.3, 0.8, 0.3, 0.8, 0.4, 0.7, 0.4, 0.7, 0.3, 0.9, 0.3, 0.9, 0.4, 0.8, 0.4, 0.8, 0.3, 1.0, 0.3, 1.0, 0.4, 0.9, 0.4, 0.9, 0.3, 0.1, 0.4, 0.1, 0.5, 0.0, 0.5, 0.0, 0.4, 0.2, 0.4, 0.2, 0.5, 0.1, 0.5, 0.1, 0.4, 0.3, 0.4, 0.3, 0.5, 0.2, 0.5, 0.2, 0.4, 0.4, 0.4, 0.4, 0.5, 0.3, 0.5, 0.3, 0.4, 0.5, 0.4, 0.5, 0.5, 0.4, 0.5, 0.4, 0.4, 0.6, 0.4, 0.6, 0.5, 0.5, 0.5, 0.5, 0.4, 0.7, 0.4, 0.7, 0.5, 0.6, 0.5, 0.6, 0.4, 0.8, 0.4, 0.8, 0.5, 0.7, 0.5, 0.7, 0.4, 0.9, 0.4, 0.9, 0.5, 0.8, 0.5, 0.8, 0.4, 1.0, 0.4, 1.0, 0.5, 0.9, 0.5, 0.9, 0.4, 0.1, 0.5, 0.1, 0.6, 0.0, 0.6, 0.0, 0.5, 0.2, 0.5, 0.2, 0.6, 0.1, 0.6, 0.1, 0.5, 0.3, 0.5, 0.3, 0.6, 0.2, 0.6, 0.2, 0.5, 0.4, 0.5, 0.4, 0.6, 0.3, 0.6, 0.3, 0.5, 0.5, 0.5, 0.5, 0.6, 0.4, 0.6, 0.4, 0.5, 0.6, 0.5, 0.6, 0.6, 0.5, 0.6, 0.5, 0.5, 0.7, 0.5, 0.7, 0.6, 0.6, 0.6, 0.6, 0.5, 0.8, 0.5, 0.8, 0.6, 0.7, 0.6, 0.7, 0.5, 0.9, 0.5, 0.9, 0.6, 0.8, 0.6, 0.8, 0.5, 1.0, 0.5, 1.0, 0.6, 0.9, 0.6, 0.9, 0.5, 0.1, 0.6, 0.1, 0.7, 0.0, 0.7, 0.0, 0.6, 0.2, 0.6, 0.2, 0.7, 0.1, 0.7, 0.1, 0.6, 0.3, 0.6, 0.3, 0.7, 0.2, 0.7, 0.2, 0.6, 0.4, 0.6, 0.4, 0.7, 0.3, 0.7, 0.3, 0.6, 0.5, 0.6, 0.5, 0.7, 0.4, 0.7, 0.4, 0.6, 0.6, 0.6, 0.6, 0.7, 0.5, 0.7, 0.5, 0.6, 0.7, 0.6, 0.7, 0.7, 0.6, 0.7, 0.6, 0.6, 0.8, 0.6, 0.8, 0.7, 0.7, 0.7, 0.7, 0.6, 0.9, 0.6, 0.9, 0.7, 0.8, 0.7, 0.8, 0.6, 1.0, 0.6, 1.0, 0.7, 0.9, 0.7, 0.9, 0.6, 0.1, 0.7, 0.1, 0.8, 0.0, 0.8, 0.0, 0.7, 0.2, 0.7, 0.2, 0.8, 0.1, 0.8, 0.1, 0.7, 0.3, 0.7, 0.3, 0.8, 0.2, 0.8, 0.2, 0.7, 0.4, 0.7, 0.4, 0.8, 0.3, 0.8, 0.3, 0.7, 0.5, 0.7, 0.5, 0.8, 0.4, 0.8, 0.4, 0.7, 0.6, 0.7, 0.6, 0.8, 0.5, 0.8, 0.5, 0.7, 0.7, 0.7, 0.7, 0.8, 0.6, 0.8, 0.6, 0.7, 0.8, 0.7, 0.8, 0.8, 0.7, 0.8, 0.7, 0.7, 0.9, 0.7, 0.9, 0.8, 0.8, 0.8, 0.8, 0.7, 1.0, 0.7, 1.0, 0.8, 0.9, 0.8, 0.9, 0.7, 0.1, 0.8, 0.1, 0.9, 0.0, 0.9, 0.0, 0.8, 0.2, 0.8, 0.2, 0.9, 0.1, 0.9, 0.1, 0.8, 0.3, 0.8, 0.3, 0.9, 0.2, 0.9, 0.2, 0.8, 0.4, 0.8, 0.4, 0.9, 0.3, 0.9, 0.3, 0.8, 0.5, 0.8, 0.5, 0.9, 0.4, 0.9, 0.4, 0.8, 0.6, 0.8, 0.6, 0.9, 0.5, 0.9, 0.5, 0.8, 0.7, 0.8, 0.7, 0.9, 0.6, 0.9, 0.6, 0.8, 0.8, 0.8, 0.8, 0.9, 0.7, 0.9, 0.7, 0.8, 0.9, 0.8, 0.9, 0.9, 0.8, 0.9, 0.8, 0.8, 1.0, 0.8, 1.0, 0.9, 0.9, 0.9, 0.9, 0.8, 0.1, 0.9, 0.1, 1.0, 0.0, 1.0, 0.0, 0.9, 0.2, 0.9, 0.2, 1.0, 0.1, 1.0, 0.1, 0.9, 0.3, 0.9, 0.3, 1.0, 0.2, 1.0, 0.2, 0.9, 0.4, 0.9, 0.4, 1.0, 0.3, 1.0, 0.3, 0.9, 0.5, 0.9, 0.5, 1.0, 0.4, 1.0, 0.4, 0.9, 0.6, 0.9, 0.6, 1.0, 0.5, 1.0, 0.5, 0.9, 0.7, 0.9, 0.7, 1.0, 0.6, 1.0, 0.6, 0.9, 0.8, 0.9, 0.8, 1.0, 0.7, 1.0, 0.7, 0.9, 0.9, 0.9, 0.9, 1.0, 0.8, 1.0, 0.8, 0.9, 1.0, 0.9, 1.0, 1.0, 0.9, 1.0, 0.9, 0.9])
me_mesh_005.update()
me_mesh_005.normals_split_custom_set([tuple(v) for v in zip(*[iter([0.0, 1.0, 0.0, 0.0, 1.0, 0.0, 0.0, 1.0, 0.0, 0.0, 1.0, 0.0, 0.0, 1.0, 0.0, 0.0, 1.0, 0.0, 0.0, 1.0, 0.0, 0.0, 1.0, 0.0, 0.0, 1.0, 0.0, 0.0, 1.0, 0.0, 0.0, 1.0, 0.0, 0.0, 1.0, 0.0, 0.0, 1.0, 0.0, 0.0, 1.0, 0.0, 0.0, 1.0, 0.0, 0.0, 1.0, 0.0, 0.0, 1.0, 0.0, 0.0, 1.0, 0.0, 0.0, 1.0, 0.0, 0.0, 1.0, 0.0, 0.0, 1.0, 0.0, 0.0, 1.0, 0.0, 0.0, 1.0, 0.0, 0.0, 1.0, 0.0, 0.0, 1.0, 0.0, 0.0, 1.0, 0.0, 0.0, 1.0, 0.0, 0.0, 1.0, 0.0, 0.0, 1.0, 0.0, 0.0, 1.0, 0.0, 0.0, 1.0, 0.0, 0.0, 1.0, 0.0, 0.0, 1.0, 0.0, 0.0, 1.0, 0.0, 0.0, 1.0, 0.0, 0.0, 1.0, 0.0, 0.0, 1.0, 0.0, 0.0, 1.0, 0.0, 0.0, 1.0, 0.0, 0.0, 1.0, 0.0, 0.0, 1.0, 0.0, 0.0, 1.0, 0.0, 0.0, 1.0, 0.0, 0.0, 1.0, 0.0, 0.0, 1.0, 0.0, 0.0, 1.0, 0.0, 0.0, 1.0, 0.0, 0.0, 1.0, 0.0, 0.0, 1.0, 0.0, 0.0, 1.0, 0.0, 0.0, 1.0, 0.0, 0.0, 1.0, 0.0, 0.0, 1.0, 0.0, 0.0, 1.0, 0.0, 0.0, 1.0, 0.0, 0.0, 1.0, 0.0, 0.0, 1.0, 0.0, 0.0, 1.0, 0.0, 0.0, 1.0, 0.0, 0.0, 1.0, 0.0, 0.0, 1.0, 0.0, 0.0, 1.0, 0.0, 0.0, 1.0, 0.0, 0.0, 1.0, 0.0, 0.0, 1.0, 0.0, 0.0, 1.0, 0.0, 0.0, 1.0, 0.0, 0.0, 1.0, 0.0, 0.0, 1.0, 0.0, 0.0, 1.0, 0.0, 0.0, 1.0, 0.0, 0.0, 1.0, 0.0, 0.0, 1.0, 0.0, 0.0, 1.0, 0.0, 0.0, 1.0, 0.0, 0.0, 1.0, 0.0, 0.0, 1.0, 0.0, 0.0, 1.0, 0.0, 0.0, 1.0, 0.0, 0.0, 1.0, 0.0, 0.0, 1.0, 0.0, 0.0, 1.0, 0.0, 0.0, 1.0, 0.0, 0.0, 1.0, 0.0, 0.0, 1.0, 0.0, 0.0, 1.0, 0.0, 0.0, 1.0, 0.0, 0.0, 1.0, 0.0, 0.0, 1.0, 0.0, 0.0, 1.0, 0.0, 0.0, 1.0, 0.0, 0.0, 1.0, 0.0, 0.0, 1.0, 0.0, 0.0, 1.0, 0.0, 0.0, 1.0, 0.0, 0.0, 1.0, 0.0, 0.0, 1.0, 0.0, 0.0, 1.0, 0.0, 0.0, 1.0, 0.0, 0.0, 1.0, 0.0, 0.0, 1.0, 0.0, 0.0, 1.0, 0.0, 0.0, 1.0, 0.0, 0.0, 1.0, 0.0, 0.0, 1.0, 0.0, 0.0, 1.0, 0.0, 0.0, 1.0, 0.0, 0.0, 1.0, 0.0, 0.0, 1.0, 0.0, 0.0, 1.0, 0.0, 0.0, 1.0, 0.0, 0.0, 1.0, 0.0, 0.0, 1.0, 0.0, 0.0, 1.0, 0.0, 0.0, 1.0, 0.0, 0.0, 1.0, 0.0, 0.0, 1.0, 0.0, 0.0, 1.0, 0.0, 0.0, 1.0, 0.0, 0.0, 1.0, 0.0, 0.0, 1.0, 0.0, 0.0, 1.0, 0.0, 0.0, 1.0, 0.0, 0.0, 1.0, 0.0, 0.0, 1.0, 0.0, 0.0, 1.0, 0.0, 0.0, 1.0, 0.0, 0.0, 1.0, 0.0, 0.0, 1.0, 0.0, 0.0, 1.0, 0.0, 0.0, 1.0, 0.0, 0.0, 1.0, 0.0, 0.0, 1.0, 0.0, 0.0, 1.0, 0.0, 0.0, 1.0, 0.0, 0.0, 1.0, 0.0, 0.0, 1.0, 0.0, 0.0, 1.0, 0.0, 0.0, 1.0, 0.0, 0.0, 1.0, 0.0, 0.0, 1.0, 0.0, 0.0, 1.0, 0.0, 0.0, 1.0, 0.0, 0.0, 1.0, 0.0, 0.0, 1.0, 0.0, 0.0, 1.0, 0.0, 0.0, 1.0, 0.0, 0.0, 1.0, 0.0, 0.0, 1.0, 0.0, 0.0, 1.0, 0.0, 0.0, 1.0, 0.0, 0.0, 1.0, 0.0, 0.0, 1.0, 0.0, 0.0, 1.0, 0.0, 0.0, 1.0, 0.0, 0.0, 1.0, 0.0, 0.0, 1.0, 0.0, 0.0, 1.0, 0.0, 0.0, 1.0, 0.0, 0.0, 1.0, 0.0, 0.0, 1.0, 0.0, 0.0, 1.0, 0.0, 0.0, 1.0, 0.0, 0.0, 1.0, 0.0, 0.0, 1.0, 0.0, 0.0, 1.0, 0.0, 0.0, 1.0, 0.0, 0.0, 1.0, 0.0, 0.0, 1.0, 0.0, 0.0, 1.0, 0.0, 0.0, 1.0, 0.0, 0.0, 1.0, 0.0, 0.0, 1.0, 0.0, 0.0, 1.0, 0.0, 0.0, 1.0, 0.0, 0.0, 1.0, 0.0, 0.0, 1.0, 0.0, 0.0, 1.0, 0.0, 0.0, 1.0, 0.0, 0.0, 1.0, 0.0, 0.0, 1.0, 0.0, 0.0, 1.0, 0.0, 0.0, 1.0, 0.0, 0.0, 1.0, 0.0, 0.0, 1.0, 0.0, 0.0, 1.0, 0.0, 0.0, 1.0, 0.0, 0.0, 1.0, 0.0, 0.0, 1.0, 0.0, 0.0, 1.0, 0.0, 0.0, 1.0, 0.0, 0.0, 1.0, 0.0, 0.0, 1.0, 0.0, 0.0, 1.0, 0.0, 0.0, 1.0, 0.0, 0.0, 1.0, 0.0, 0.0, 1.0, 0.0, 0.0, 1.0, 0.0, 0.0, 1.0, 0.0, 0.0, 1.0, 0.0, 0.0, 1.0, 0.0, 0.0, 1.0, 0.0, 0.0, 1.0, 0.0, 0.0, 1.0, 0.0, 0.0, 1.0, 0.0, 0.0, 1.0, 0.0, 0.0, 1.0, 0.0, 0.0, 1.0, 0.0, 0.0, 1.0, 0.0, 0.0, 1.0, 0.0, 0.0, 1.0, 0.0, 0.0, 1.0, 0.0, 0.0, 1.0, 0.0, 0.0, 1.0, 0.0, 0.0, 1.0, 0.0, 0.0, 1.0, 0.0, 0.0, 1.0, 0.0, 0.0, 1.0, 0.0, 0.0, 1.0, 0.0, 0.0, 1.0, 0.0, 0.0, 1.0, 0.0, 0.0, 1.0, 0.0, 0.0, 1.0, 0.0, 0.0, 1.0, 0.0, 0.0, 1.0, 0.0, 0.0, 1.0, 0.0, 0.0, 1.0, 0.0, 0.0, 1.0, 0.0, 0.0, 1.0, 0.0, 0.0, 1.0, 0.0, 0.0, 1.0, 0.0, 0.0, 1.0, 0.0, 0.0, 1.0, 0.0, 0.0, 1.0, 0.0, 0.0, 1.0, 0.0, 0.0, 1.0, 0.0, 0.0, 1.0, 0.0, 0.0, 1.0, 0.0, 0.0, 1.0, 0.0, 0.0, 1.0, 0.0, 0.0, 1.0, 0.0, 0.0, 1.0, 0.0, 0.0, 1.0, 0.0, 0.0, 1.0, 0.0, 0.0, 1.0, 0.0, 0.0, 1.0, 0.0, 0.0, 1.0, 0.0, 0.0, 1.0, 0.0, 0.0, 1.0, 0.0, 0.0, 1.0, 0.0, 0.0, 1.0, 0.0, 0.0, 1.0, 0.0, 0.0, 1.0, 0.0, 0.0, 1.0, 0.0, 0.0, 1.0, 0.0, 0.0, 1.0, 0.0, 0.0, 1.0, 0.0, 0.0, 1.0, 0.0, 0.0, 1.0, 0.0, 0.0, 1.0, 0.0, 0.0, 1.0, 0.0, 0.0, 1.0, 0.0, 0.0, 1.0, 0.0, 0.0, 1.0, 0.0, 0.0, 1.0, 0.0, 0.0, 1.0, 0.0, 0.0, 1.0, 0.0, 0.0, 1.0, 0.0, 0.0, 1.0, 0.0, 0.0, 1.0, 0.0, 0.0, 1.0, 0.0, 0.0, 1.0, 0.0, 0.0, 1.0, 0.0, 0.0, 1.0, 0.0, 0.0, 1.0, 0.0, 0.0, 1.0, 0.0, 0.0, 1.0, 0.0, 0.0, 1.0, 0.0, 0.0, 1.0, 0.0, 0.0, 1.0, 0.0, 0.0, 1.0, 0.0, 0.0, 1.0, 0.0, 0.0, 1.0, 0.0, 0.0, 1.0, 0.0, 0.0, 1.0, 0.0, 0.0, 1.0, 0.0, 0.0, 1.0, 0.0, 0.0, 1.0, 0.0, 0.0, 1.0, 0.0, 0.0, 1.0, 0.0, 0.0, 1.0, 0.0, 0.0, 1.0, 0.0, 0.0, 1.0, 0.0, 0.0, 1.0, 0.0, 0.0, 1.0, 0.0, 0.0, 1.0, 0.0, 0.0, 1.0, 0.0, 0.0, 1.0, 0.0, 0.0, 1.0, 0.0, 0.0, 1.0, 0.0, 0.0, 1.0, 0.0, 0.0, 1.0, 0.0, 0.0, 1.0, 0.0, 0.0, 1.0, 0.0, 0.0, 1.0, 0.0, 0.0, 1.0, 0.0, 0.0, 1.0, 0.0, 0.0, 1.0, 0.0, 0.0, 1.0, 0.0, 0.0, 1.0, 0.0, 0.0, 1.0, 0.0, 0.0, 1.0, 0.0, 0.0, 1.0, 0.0, 0.0, 1.0, 0.0, 0.0, 1.0, 0.0, 0.0, 1.0, 0.0, 0.0, 1.0, 0.0, 0.0, 1.0, 0.0, 0.0, 1.0, 0.0, 0.0, 1.0, 0.0, 0.0, 1.0, 0.0, 0.0, 1.0, 0.0, 0.0, 1.0, 0.0, 0.0, 1.0, 0.0, 0.0, 1.0, 0.0, 0.0, 1.0, 0.0, 0.0, 1.0, 0.0, 0.0, 1.0, 0.0, 0.0, 1.0, 0.0, 0.0, 1.0, 0.0, 0.0, 1.0, 0.0, 0.0, 1.0, 0.0, 0.0, 1.0, 0.0, 0.0, 1.0, 0.0, 0.0, 1.0, 0.0, 0.0, 1.0, 0.0, 0.0, 1.0, 0.0, 0.0, 1.0, 0.0, 0.0, 1.0, 0.0, 0.0, 1.0, 0.0, 0.0, 1.0, 0.0, 0.0, 1.0, 0.0, 0.0, 1.0, 0.0, 0.0, 1.0, 0.0, 0.0, 1.0, 0.0, 0.0, 1.0, 0.0, 0.0, 1.0, 0.0, 0.0, 1.0, 0.0, 0.0, 1.0, 0.0, 0.0, 1.0, 0.0, 0.0, 1.0, 0.0, 0.0, 1.0, 0.0, 0.0, 1.0, 0.0, 0.0, 1.0, 0.0, 0.0, 1.0, 0.0, 0.0, 1.0, 0.0, 0.0, 1.0, 0.0, 0.0, 1.0, 0.0, 0.0, 1.0, 0.0, 0.0, 1.0, 0.0, 0.0, 1.0, 0.0, 0.0, 1.0, 0.0, 0.0, 1.0, 0.0, 0.0, 1.0, 0.0, 0.0, 1.0, 0.0, 0.0, 1.0, 0.0, 0.0, 1.0, 0.0, 0.0, 1.0, 0.0, 0.0, 1.0, 0.0, 0.0, 1.0, 0.0, 0.0, 1.0, 0.0, 0.0, 1.0, 0.0, 0.0, 1.0, 0.0, 0.0, 1.0, 0.0, 0.0, 1.0, 0.0, 0.0, 1.0, 0.0, 0.0, 1.0, 0.0, 0.0, 1.0, 0.0, 0.0, 1.0, 0.0, 0.0, 1.0, 0.0, 0.0, 1.0, 0.0, 0.0, 1.0, 0.0, 0.0, 1.0, 0.0, 0.0, 1.0, 0.0, 0.0, 1.0, 0.0, 0.0, 1.0, 0.0, 0.0, 1.0, 0.0, 0.0, 1.0, 0.0, 0.0, 1.0, 0.0, 0.0, 1.0, 0.0, 0.0, 1.0, 0.0, 0.0, 1.0, 0.0, 0.0, 1.0, 0.0, 0.0, 1.0, 0.0, 0.0, 1.0, 0.0, 0.0, 1.0, 0.0, 0.0, 1.0, 0.0, 0.0, 1.0, 0.0, 0.0, 1.0, 0.0, 0.0, 1.0, 0.0])] * 3)])
me_mesh_002 = bpy.data.meshes.new('Mesh.002')
me_mesh_002.from_pydata([(0.0, -100.0, 0.0), (0.0, 100.0, 0.0), (50.0, -100.0, 0.0), (50.0, -50.0, 0.0), (50.0, 0.0, 0.0), (50.0, 50.0, 0.0), (50.0, 100.0, 0.0), (46.19, -100.0, -19.13), (46.19, -50.0, -19.13), (46.19, 0.0, -19.13), (46.19, 50.0, -19.13), (46.19, 100.0, -19.13), (35.36, -100.0, -35.36), (35.36, -50.0, -35.36), (35.36, 0.0, -35.36), (35.36, 50.0, -35.36), (35.36, 100.0, -35.36), (19.13, -100.0, -46.19), (19.13, -50.0, -46.19), (19.13, 0.0, -46.19), (19.13, 50.0, -46.19), (19.13, 100.0, -46.19), (3.062e-15, -100.0, -50.0), (3.062e-15, -50.0, -50.0), (3.062e-15, 0.0, -50.0), (3.062e-15, 50.0, -50.0), (3.062e-15, 100.0, -50.0), (-19.13, -100.0, -46.19), (-19.13, -50.0, -46.19), (-19.13, 0.0, -46.19), (-19.13, 50.0, -46.19), (-19.13, 100.0, -46.19), (-35.36, -100.0, -35.36), (-35.36, -50.0, -35.36), (-35.36, 0.0, -35.36), (-35.36, 50.0, -35.36), (-35.36, 100.0, -35.36), (-46.19, -100.0, -19.13), (-46.19, -50.0, -19.13), (-46.19, 0.0, -19.13), (-46.19, 50.0, -19.13), (-46.19, 100.0, -19.13), (-50.0, -100.0, -6.123e-15), (-50.0, -50.0, -6.123e-15), (-50.0, 0.0, -6.123e-15), (-50.0, 50.0, -6.123e-15), (-50.0, 100.0, -6.123e-15), (-46.19, -100.0, 19.13), (-46.19, -50.0, 19.13), (-46.19, 0.0, 19.13), (-46.19, 50.0, 19.13), (-46.19, 100.0, 19.13), (-35.36, -100.0, 35.36), (-35.36, -50.0, 35.36), (-35.36, 0.0, 35.36), (-35.36, 50.0, 35.36), (-35.36, 100.0, 35.36), (-19.13, -100.0, 46.19), (-19.13, -50.0, 46.19), (-19.13, 0.0, 46.19), (-19.13, 50.0, 46.19), (-19.13, 100.0, 46.19), (-9.185e-15, -100.0, 50.0), (-9.185e-15, -50.0, 50.0), (-9.185e-15, 0.0, 50.0), (-9.185e-15, 50.0, 50.0), (-9.185e-15, 100.0, 50.0), (19.13, -100.0, 46.19), (19.13, -50.0, 46.19), (19.13, 0.0, 46.19), (19.13, 50.0, 46.19), (19.13, 100.0, 46.19), (35.36, -100.0, 35.36), (35.36, -50.0, 35.36), (35.36, 0.0, 35.36), (35.36, 50.0, 35.36), (35.36, 100.0, 35.36), (46.19, -100.0, 19.13), (46.19, -50.0, 19.13), (46.19, 0.0, 19.13), (46.19, 50.0, 19.13), (46.19, 100.0, 19.13)], [], [(7, 2, 0), (7, 8, 3, 2), (8, 9, 4, 3), (9, 10, 5, 4), (10, 11, 6, 5), (11, 1, 6), (12, 7, 0), (12, 13, 8, 7), (13, 14, 9, 8), (14, 15, 10, 9), (15, 16, 11, 10), (16, 1, 11), (17, 12, 0), (17, 18, 13, 12), (18, 19, 14, 13), (19, 20, 15, 14), (20, 21, 16, 15), (21, 1, 16), (22, 17, 0), (22, 23, 18, 17), (23, 24, 19, 18), (24, 25, 20, 19), (25, 26, 21, 20), (26, 1, 21), (27, 22, 0), (27, 28, 23, 22), (28, 29, 24, 23), (29, 30, 25, 24), (30, 31, 26, 25), (31, 1, 26), (32, 27, 0), (32, 33, 28, 27), (33, 34, 29, 28), (34, 35, 30, 29), (35, 36, 31, 30), (36, 1, 31), (37, 32, 0), (37, 38, 33, 32), (38, 39, 34, 33), (39, 40, 35, 34), (40, 41, 36, 35), (41, 1, 36), (42, 37, 0), (42, 43, 38, 37), (43, 44, 39, 38), (44, 45, 40, 39), (45, 46, 41, 40), (46, 1, 41), (47, 42, 0), (47, 48, 43, 42), (48, 49, 44, 43), (49, 50, 45, 44), (50, 51, 46, 45), (51, 1, 46), (52, 47, 0), (52, 53, 48, 47), (53, 54, 49, 48), (54, 55, 50, 49), (55, 56, 51, 50), (56, 1, 51), (57, 52, 0), (57, 58, 53, 52), (58, 59, 54, 53), (59, 60, 55, 54), (60, 61, 56, 55), (61, 1, 56), (62, 57, 0), (62, 63, 58, 57), (63, 64, 59, 58), (64, 65, 60, 59), (65, 66, 61, 60), (66, 1, 61), (67, 62, 0), (67, 68, 63, 62), (68, 69, 64, 63), (69, 70, 65, 64), (70, 71, 66, 65), (71, 1, 66), (72, 67, 0), (72, 73, 68, 67), (73, 74, 69, 68), (74, 75, 70, 69), (75, 76, 71, 70), (76, 1, 71), (77, 72, 0), (77, 78, 73, 72), (78, 79, 74, 73), (79, 80, 75, 74), (80, 81, 76, 75), (81, 1, 76), (2, 77, 0), (2, 3, 78, 77), (3, 4, 79, 78), (4, 5, 80, 79), (5, 6, 81, 80), (6, 1, 81)])
me_mesh_002.polygons.foreach_set('use_smooth', [True] * 96)
_k = set([(2, 7), (2, 77), (6, 11), (6, 81), (7, 12), (11, 16), (12, 17), (16, 21), (17, 22), (21, 26), (22, 27), (26, 31), (27, 32), (31, 36), (32, 37), (36, 41), (37, 42), (41, 46), (42, 47), (46, 51), (47, 52), (51, 56), (52, 57), (56, 61), (57, 62), (61, 66), (62, 67), (66, 71), (67, 72), (71, 76), (72, 77), (76, 81)])
me_mesh_002.attributes.new('sharp_edge', 'BOOLEAN', 'EDGE').data.foreach_set('value', [ (min(e.vertices), max(e.vertices)) in _k for e in me_mesh_002.edges])
_uv = me_mesh_002.uv_layers.new(name='UVW')
_uv.uv.foreach_set('vector', [0.03806, 0.6913, 0.0, 0.5, 0.5, 0.5, 0.0625, 0.0, 0.0625, 0.25, 0.0, 0.25, 0.0, 0.0, 0.0625, 0.25, 0.0625, 0.5, 0.0, 0.5, 0.0, 0.25, 0.0625, 0.5, 0.0625, 0.75, 0.0, 0.75, 0.0, 0.5, 0.0625, 0.75, 0.0625, 1.0, 0.0, 1.0, 0.0, 0.75, 0.9619, 0.6913, 0.5, 0.5, 1.0, 0.5, 0.1464, 0.8536, 0.03806, 0.6913, 0.5, 0.5, 0.125, 0.0, 0.125, 0.25, 0.0625, 0.25, 0.0625, 0.0, 0.125, 0.25, 0.125, 0.5, 0.0625, 0.5, 0.0625, 0.25, 0.125, 0.5, 0.125, 0.75, 0.0625, 0.75, 0.0625, 0.5, 0.125, 0.75, 0.125, 1.0, 0.0625, 1.0, 0.0625, 0.75, 0.8536, 0.8536, 0.5, 0.5, 0.9619, 0.6913, 0.3087, 0.9619, 0.1464, 0.8536, 0.5, 0.5, 0.1875, 0.0, 0.1875, 0.25, 0.125, 0.25, 0.125, 0.0, 0.1875, 0.25, 0.1875, 0.5, 0.125, 0.5, 0.125, 0.25, 0.1875, 0.5, 0.1875, 0.75, 0.125, 0.75, 0.125, 0.5, 0.1875, 0.75, 0.1875, 1.0, 0.125, 1.0, 0.125, 0.75, 0.6913, 0.9619, 0.5, 0.5, 0.8536, 0.8536, 0.5, 1.0, 0.3087, 0.9619, 0.5, 0.5, 0.25, 0.0, 0.25, 0.25, 0.1875, 0.25, 0.1875, 0.0, 0.25, 0.25, 0.25, 0.5, 0.1875, 0.5, 0.1875, 0.25, 0.25, 0.5, 0.25, 0.75, 0.1875, 0.75, 0.1875, 0.5, 0.25, 0.75, 0.25, 1.0, 0.1875, 1.0, 0.1875, 0.75, 0.5, 1.0, 0.5, 0.5, 0.6913, 0.9619, 0.6913, 0.9619, 0.5, 1.0, 0.5, 0.5, 0.3125, 0.0, 0.3125, 0.25, 0.25, 0.25, 0.25, 0.0, 0.3125, 0.25, 0.3125, 0.5, 0.25, 0.5, 0.25, 0.25, 0.3125, 0.5, 0.3125, 0.75, 0.25, 0.75, 0.25, 0.5, 0.3125, 0.75, 0.3125, 1.0, 0.25, 1.0, 0.25, 0.75, 0.3087, 0.9619, 0.5, 0.5, 0.5, 1.0, 0.8536, 0.8536, 0.6913, 0.9619, 0.5, 0.5, 0.375, 0.0, 0.375, 0.25, 0.3125, 0.25, 0.3125, 0.0, 0.375, 0.25, 0.375, 0.5, 0.3125, 0.5, 0.3125, 0.25, 0.375, 0.5, 0.375, 0.75, 0.3125, 0.75, 0.3125, 0.5, 0.375, 0.75, 0.375, 1.0, 0.3125, 1.0, 0.3125, 0.75, 0.1464, 0.8536, 0.5, 0.5, 0.3087, 0.9619, 0.9619, 0.6913, 0.8536, 0.8536, 0.5, 0.5, 0.4375, 0.0, 0.4375, 0.25, 0.375, 0.25, 0.375, 0.0, 0.4375, 0.25, 0.4375, 0.5, 0.375, 0.5, 0.375, 0.25, 0.4375, 0.5, 0.4375, 0.75, 0.375, 0.75, 0.375, 0.5, 0.4375, 0.75, 0.4375, 1.0, 0.375, 1.0, 0.375, 0.75, 0.03806, 0.6913, 0.5, 0.5, 0.1464, 0.8536, 1.0, 0.5, 0.9619, 0.6913, 0.5, 0.5, 0.5, 0.0, 0.5, 0.25, 0.4375, 0.25, 0.4375, 0.0, 0.5, 0.25, 0.5, 0.5, 0.4375, 0.5, 0.4375, 0.25, 0.5, 0.5, 0.5, 0.75, 0.4375, 0.75, 0.4375, 0.5, 0.5, 0.75, 0.5, 1.0, 0.4375, 1.0, 0.4375, 0.75, 0.0, 0.5, 0.5, 0.5, 0.03806, 0.6913, 0.9619, 0.3087, 1.0, 0.5, 0.5, 0.5, 0.5625, 0.0, 0.5625, 0.25, 0.5, 0.25, 0.5, 0.0, 0.5625, 0.25, 0.5625, 0.5, 0.5, 0.5, 0.5, 0.25, 0.5625, 0.5, 0.5625, 0.75, 0.5, 0.75, 0.5, 0.5, 0.5625, 0.75, 0.5625, 1.0, 0.5, 1.0, 0.5, 0.75, 0.03806, 0.3087, 0.5, 0.5, 0.0, 0.5, 0.8536, 0.1464, 0.9619, 0.3087, 0.5, 0.5, 0.625, 0.0, 0.625, 0.25, 0.5625, 0.25, 0.5625, 0.0, 0.625, 0.25, 0.625, 0.5, 0.5625, 0.5, 0.5625, 0.25, 0.625, 0.5, 0.625, 0.75, 0.5625, 0.75, 0.5625, 0.5, 0.625, 0.75, 0.625, 1.0, 0.5625, 1.0, 0.5625, 0.75, 0.1464, 0.1464, 0.5, 0.5, 0.03806, 0.3087, 0.6913, 0.03806, 0.8536, 0.1464, 0.5, 0.5, 0.6875, 0.0, 0.6875, 0.25, 0.625, 0.25, 0.625, 0.0, 0.6875, 0.25, 0.6875, 0.5, 0.625, 0.5, 0.625, 0.25, 0.6875, 0.5, 0.6875, 0.75, 0.625, 0.75, 0.625, 0.5, 0.6875, 0.75, 0.6875, 1.0, 0.625, 1.0, 0.625, 0.75, 0.3087, 0.03806, 0.5, 0.5, 0.1464, 0.1464, 0.5, 0.0, 0.6913, 0.03806, 0.5, 0.5, 0.75, 0.0, 0.75, 0.25, 0.6875, 0.25, 0.6875, 0.0, 0.75, 0.25, 0.75, 0.5, 0.6875, 0.5, 0.6875, 0.25, 0.75, 0.5, 0.75, 0.75, 0.6875, 0.75, 0.6875, 0.5, 0.75, 0.75, 0.75, 1.0, 0.6875, 1.0, 0.6875, 0.75, 0.5, 0.0, 0.5, 0.5, 0.3087, 0.03806, 0.3087, 0.03806, 0.5, 0.0, 0.5, 0.5, 0.8125, 0.0, 0.8125, 0.25, 0.75, 0.25, 0.75, 0.0, 0.8125, 0.25, 0.8125, 0.5, 0.75, 0.5, 0.75, 0.25, 0.8125, 0.5, 0.8125, 0.75, 0.75, 0.75, 0.75, 0.5, 0.8125, 0.75, 0.8125, 1.0, 0.75, 1.0, 0.75, 0.75, 0.6913, 0.03806, 0.5, 0.5, 0.5, 0.0, 0.1464, 0.1464, 0.3087, 0.03806, 0.5, 0.5, 0.875, 0.0, 0.875, 0.25, 0.8125, 0.25, 0.8125, 0.0, 0.875, 0.25, 0.875, 0.5, 0.8125, 0.5, 0.8125, 0.25, 0.875, 0.5, 0.875, 0.75, 0.8125, 0.75, 0.8125, 0.5, 0.875, 0.75, 0.875, 1.0, 0.8125, 1.0, 0.8125, 0.75, 0.8536, 0.1464, 0.5, 0.5, 0.6913, 0.03806, 0.03806, 0.3087, 0.1464, 0.1464, 0.5, 0.5, 0.9375, 0.0, 0.9375, 0.25, 0.875, 0.25, 0.875, 0.0, 0.9375, 0.25, 0.9375, 0.5, 0.875, 0.5, 0.875, 0.25, 0.9375, 0.5, 0.9375, 0.75, 0.875, 0.75, 0.875, 0.5, 0.9375, 0.75, 0.9375, 1.0, 0.875, 1.0, 0.875, 0.75, 0.9619, 0.3087, 0.5, 0.5, 0.8536, 0.1464, 0.0, 0.5, 0.03806, 0.3087, 0.5, 0.5, 1.0, 0.0, 1.0, 0.25, 0.9375, 0.25, 0.9375, 0.0, 1.0, 0.25, 1.0, 0.5, 0.9375, 0.5, 0.9375, 0.25, 1.0, 0.5, 1.0, 0.75, 0.9375, 0.75, 0.9375, 0.5, 1.0, 0.75, 1.0, 1.0, 0.9375, 1.0, 0.9375, 0.75, 1.0, 0.5, 0.5, 0.5, 0.9619, 0.3087])
me_mesh_002.update()
me_mesh_002.normals_split_custom_set([tuple(v) for v in zip(*[iter([0.0, -1.0, -5.104e-07, 0.0, -1.0, 0.0, 0.0, -1.0, 0.0, 0.9239, 0.0, -0.3827, 0.9239, 0.0, -0.3827, 1.0, 0.0, 0.0, 1.0, 0.0, 0.0, 0.9239, 0.0, -0.3827, 0.9239, 0.0, -0.3827, 1.0, 0.0, 0.0, 1.0, 0.0, 0.0, 0.9239, 0.0, -0.3827, 0.9239, 0.0, -0.3827, 1.0, 0.0, 0.0, 1.0, 0.0, 0.0, 0.9239, 0.0, -0.3827, 0.9239, 0.0, -0.3827, 1.0, 0.0, 0.0, 1.0, 0.0, 0.0, 0.0, 1.0, -5.104e-07, 0.0, 1.0, -2.262e-15, 0.0, 1.0, 0.0, 0.0, -1.0, -5.104e-07, 0.0, -1.0, -5.104e-07, 0.0, -1.0, 0.0, 0.7071, 0.0, -0.7071, 0.7071, 0.0, -0.7071, 0.9239, 0.0, -0.3827, 0.9239, 0.0, -0.3827, 0.7071, 0.0, -0.7071, 0.7071, 0.0, -0.7071, 0.9239, 0.0, -0.3827, 0.9239, 0.0, -0.3827, 0.7071, 0.0, -0.7071, 0.7071, 0.0, -0.7071, 0.9239, 0.0, -0.3827, 0.9239, 0.0, -0.3827, 0.7071, 0.0, -0.7071, 0.7071, 0.0, -0.7071, 0.9239, 0.0, -0.3827, 0.9239, 0.0, -0.3827, 0.0, 1.0, -5.104e-07, 0.0, 1.0, -2.262e-15, 0.0, 1.0, -5.104e-07, 0.0, -1.0, 0.0, 0.0, -1.0, -5.104e-07, 0.0, -1.0, 0.0, 0.3827, 0.0, -0.9239, 0.3827, 0.0, -0.9239, 0.7071, 0.0, -0.7071, 0.7071, 0.0, -0.7071, 0.3827, 0.0, -0.9239, 0.3827, 0.0, -0.9239, 0.7071, 0.0, -0.7071, 0.7071, 0.0, -0.7071, 0.3827, 0.0, -0.9239, 0.3827, 0.0, -0.9239, 0.7071, 0.0, -0.7071, 0.7071, 0.0, -0.7071, 0.3827, 0.0, -0.9239, 0.3827, 0.0, -0.9239, 0.7071, 0.0, -0.7071, 0.7071, 0.0, -0.7071, 0.0, 1.0, 0.0, 0.0, 1.0, -2.262e-15, 0.0, 1.0, -5.104e-07, 0.0, -1.0, -3.2e-16, 0.0, -1.0, 0.0, 0.0, -1.0, 0.0, 0.0, 0.0, -1.0, 0.0, 0.0, -1.0, 0.3827, 0.0, -0.9239, 0.3827, 0.0, -0.9239, 0.0, 0.0, -1.0, 0.0, 0.0, -1.0, 0.3827, 0.0, -0.9239, 0.3827, 0.0, -0.9239, 0.0, 0.0, -1.0, 0.0, 0.0, -1.0, 0.3827, 0.0, -0.9239, 0.3827, 0.0, -0.9239, 0.0, 0.0, -1.0, 0.0, 0.0, -1.0, 0.3827, 0.0, -0.9239, 0.3827, 0.0, -0.9239, 0.0, 1.0, -3.2e-16, 0.0, 1.0, -2.262e-15, 0.0, 1.0, 0.0, 0.0, -1.0, -3.2e-16, 0.0, -1.0, -3.2e-16, 0.0, -1.0, 0.0, -0.3827, 0.0, -0.9239, -0.3827, 0.0, -0.9239, 0.0, 0.0, -1.0, 0.0, 0.0, -1.0, -0.3827, 0.0, -0.9239, -0.3827, 0.0, -0.9239, 0.0, 0.0, -1.0, 0.0, 0.0, -1.0, -0.3827, 0.0, -0.9239, -0.3827, 0.0, -0.9239, 0.0, 0.0, -1.0, 0.0, 0.0, -1.0, -0.3827, 0.0, -0.9239, -0.3827, 0.0, -0.9239, 0.0, 0.0, -1.0, 0.0, 0.0, -1.0, 0.0, 1.0, -3.2e-16, 0.0, 1.0, -2.262e-15, 0.0, 1.0, -3.2e-16, 0.0, -1.0, -2.552e-07, 0.0, -1.0, -3.2e-16, 0.0, -1.0, 0.0, -0.7071, 0.0, -0.7071, -0.7071, 0.0, -0.7071, -0.3827, 0.0, -0.9239, -0.3827, 0.0, -0.9239, -0.7071, 0.0, -0.7071, -0.7071, 0.0, -0.7071, -0.3827, 0.0, -0.9239, -0.3827, 0.0, -0.9239, -0.7071, 0.0, -0.7071, -0.7071, 0.0, -0.7071, -0.3827, 0.0, -0.9239, -0.3827, 0.0, -0.9239, -0.7071, 0.0, -0.7071, -0.7071, 0.0, -0.7071, -0.3827, 0.0, -0.9239, -0.3827, 0.0, -0.9239, 0.0, 1.0, -2.552e-07, 0.0, 1.0, -2.262e-15, 0.0, 1.0, -3.2e-16, 0.0, -1.0, -2.552e-07, 0.0, -1.0, -2.552e-07, 0.0, -1.0, 0.0, -0.9239, 0.0, -0.3827, -0.9239, 0.0, -0.3827, -0.7071, 0.0, -0.7071, -0.7071, 0.0, -0.7071, -0.9239, 0.0, -0.3827, -0.9239, 0.0, -0.3827, -0.7071, 0.0, -0.7071, -0.7071, 0.0, -0.7071, -0.9239, 0.0, -0.3827, -0.9239, 0.0, -0.3827, -0.7071, 0.0, -0.7071, -0.7071, 0.0, -0.7071, -0.9239, 0.0, -0.3827, -0.9239, 0.0, -0.3827, -0.7071, 0.0, -0.7071, -0.7071, 0.0, -0.7071, 0.0, 1.0, -2.552e-07, 0.0, 1.0, -2.262e-15, 0.0, 1.0, -2.552e-07, 0.0, -1.0, 0.0, 0.0, -1.0, -2.552e-07, 0.0, -1.0, 0.0, -1.0, 0.0, 0.0, -1.0, 0.0, 0.0, -0.9239, 0.0, -0.3827, -0.9239, 0.0, -0.3827, -1.0, 0.0, 0.0, -1.0, 0.0, 0.0, -0.9239, 0.0, -0.3827, -0.9239, 0.0, -0.3827, -1.0, 0.0, 0.0, -1.0, 0.0, 0.0, -0.9239, 0.0, -0.3827, -0.9239, 0.0, -0.3827, -1.0, 0.0, 0.0, -1.0, 0.0, 0.0, -0.9239, 0.0, -0.3827, -0.9239, 0.0, -0.3827, 0.0, 1.0, 0.0, 0.0, 1.0, -2.262e-15, 0.0, 1.0, -2.552e-07, 0.0, -1.0, 5.104e-07, 0.0, -1.0, 0.0, 0.0, -1.0, 0.0, -0.9239, 0.0, 0.3827, -0.9239, 0.0, 0.3827, -1.0, 0.0, 0.0, -1.0, 0.0, 0.0, -0.9239, 0.0, 0.3827, -0.9239, 0.0, 0.3827, -1.0, 0.0, 0.0, -1.0, 0.0, 0.0, -0.9239, 0.0, 0.3827, -0.9239, 0.0, 0.3827, -1.0, 0.0, 0.0, -1.0, 0.0, 0.0, -0.9239, 0.0, 0.3827, -0.9239, 0.0, 0.3827, -1.0, 0.0, 0.0, -1.0, 0.0, 0.0, 0.0, 1.0, 5.104e-07, 0.0, 1.0, -2.262e-15, 0.0, 1.0, 0.0, 0.0, -1.0, 5.104e-07, 0.0, -1.0, 5.104e-07, 0.0, -1.0, 0.0, -0.7071, 0.0, 0.7071, -0.7071, 0.0, 0.7071, -0.9239, 0.0, 0.3827, -0.9239, 0.0, 0.3827, -0.7071, 0.0, 0.7071, -0.7071, 0.0, 0.7071, -0.9239, 0.0, 0.3827, -0.9239, 0.0, 0.3827, -0.7071, 0.0, 0.7071, -0.7071, 0.0, 0.7071, -0.9239, 0.0, 0.3827, -0.9239, 0.0, 0.3827, -0.7071, 0.0, 0.7071, -0.7071, 0.0, 0.7071, -0.9239, 0.0, 0.3827, -0.9239, 0.0, 0.3827, 0.0, 1.0, 5.104e-07, 0.0, 1.0, -2.262e-15, 0.0, 1.0, 5.104e-07, 0.0, -1.0, 0.0, 0.0, -1.0, 5.104e-07, 0.0, -1.0, 0.0, -0.3827, 0.0, 0.9239, -0.3827, 0.0, 0.9239, -0.7071, 0.0, 0.7071, -0.7071, 0.0, 0.7071, -0.3827, 0.0, 0.9239, -0.3827, 0.0, 0.9239, -0.7071, 0.0, 0.7071, -0.7071, 0.0, 0.7071, -0.3827, 0.0, 0.9239, -0.3827, 0.0, 0.9239, -0.7071, 0.0, 0.7071, -0.7071, 0.0, 0.7071, -0.3827, 0.0, 0.9239, -0.3827, 0.0, 0.9239, -0.7071, 0.0, 0.7071, -0.7071, 0.0, 0.7071, 0.0, 1.0, 0.0, 0.0, 1.0, -2.262e-15, 0.0, 1.0, 5.104e-07, 0.0, -1.0, 9.6e-16, 0.0, -1.0, 0.0, 0.0, -1.0, 0.0, 0.0, 0.0, 1.0, 0.0, 0.0, 1.0, -0.3827, 0.0, 0.9239, -0.3827, 0.0, 0.9239, 0.0, 0.0, 1.0, 0.0, 0.0, 1.0, -0.3827, 0.0, 0.9239, -0.3827, 0.0, 0.9239, 0.0, 0.0, 1.0, 0.0, 0.0, 1.0, -0.3827, 0.0, 0.9239, -0.3827, 0.0, 0.9239, 0.0, 0.0, 1.0, 0.0, 0.0, 1.0, -0.3827, 0.0, 0.9239, -0.3827, 0.0, 0.9239, 0.0, 1.0, 9.6e-16, 0.0, 1.0, -2.262e-15, 0.0, 1.0, 0.0, 0.0, -1.0, 9.6e-16, 0.0, -1.0, 9.6e-16, 0.0, -1.0, 0.0, 0.3827, 0.0, 0.9239, 0.3827, 0.0, 0.9239, 0.0, 0.0, 1.0, 0.0, 0.0, 1.0, 0.3827, 0.0, 0.9239, 0.3827, 0.0, 0.9239, 0.0, 0.0, 1.0, 0.0, 0.0, 1.0, 0.3827, 0.0, 0.9239, 0.3827, 0.0, 0.9239, 0.0, 0.0, 1.0, 0.0, 0.0, 1.0, 0.3827, 0.0, 0.9239, 0.3827, 0.0, 0.9239, 0.0, 0.0, 1.0, 0.0, 0.0, 1.0, 0.0, 1.0, 9.6e-16, 0.0, 1.0, -2.262e-15, 0.0, 1.0, 9.6e-16, 0.0, -1.0, 2.552e-07, 0.0, -1.0, 9.6e-16, 0.0, -1.0, 0.0, 0.7071, 0.0, 0.7071, 0.7071, 0.0, 0.7071, 0.3827, 0.0, 0.9239, 0.3827, 0.0, 0.9239, 0.7071, 0.0, 0.7071, 0.7071, 0.0, 0.7071, 0.3827, 0.0, 0.9239, 0.3827, 0.0, 0.9239, 0.7071, 0.0, 0.7071, 0.7071, 0.0, 0.7071, 0.3827, 0.0, 0.9239, 0.3827, 0.0, 0.9239, 0.7071, 0.0, 0.7071, 0.7071, 0.0, 0.7071, 0.3827, 0.0, 0.9239, 0.3827, 0.0, 0.9239, 0.0, 1.0, 2.552e-07, 0.0, 1.0, -2.262e-15, 0.0, 1.0, 9.6e-16, 0.0, -1.0, 2.552e-07, 0.0, -1.0, 2.552e-07, 0.0, -1.0, 0.0, 0.9239, 0.0, 0.3827, 0.9239, 0.0, 0.3827, 0.7071, 0.0, 0.7071, 0.7071, 0.0, 0.7071, 0.9239, 0.0, 0.3827, 0.9239, 0.0, 0.3827, 0.7071, 0.0, 0.7071, 0.7071, 0.0, 0.7071, 0.9239, 0.0, 0.3827, 0.9239, 0.0, 0.3827, 0.7071, 0.0, 0.7071, 0.7071, 0.0, 0.7071, 0.9239, 0.0, 0.3827, 0.9239, 0.0, 0.3827, 0.7071, 0.0, 0.7071, 0.7071, 0.0, 0.7071, 0.0, 1.0, 2.552e-07, 0.0, 1.0, -2.262e-15, 0.0, 1.0, 2.552e-07, 0.0, -1.0, 0.0, 0.0, -1.0, 2.552e-07, 0.0, -1.0, 0.0, 1.0, 0.0, 0.0, 1.0, 0.0, 0.0, 0.9239, 0.0, 0.3827, 0.9239, 0.0, 0.3827, 1.0, 0.0, 0.0, 1.0, 0.0, 0.0, 0.9239, 0.0, 0.3827, 0.9239, 0.0, 0.3827, 1.0, 0.0, 0.0, 1.0, 0.0, 0.0, 0.9239, 0.0, 0.3827, 0.9239, 0.0, 0.3827, 1.0, 0.0, 0.0, 1.0, 0.0, 0.0, 0.9239, 0.0, 0.3827, 0.9239, 0.0, 0.3827, 0.0, 1.0, 0.0, 0.0, 1.0, -2.262e-15, 0.0, 1.0, 2.552e-07])] * 3)])
arm_armature = bpy.data.armatures.new('Armature')  # bones are not reproduced

# ---- objects
ob_light = bpy.data.objects.new('Light', light_light)
ob_camera = bpy.data.objects.new('Camera', cam_camera)
ob_child_a_a = bpy.data.objects.new('child_A_A', me_mesh_001)
ob_parent_a = bpy.data.objects.new('parent_A', me_mesh)
ob_grand_child_b_1_a = bpy.data.objects.new('grand_child_B_1_A', me_mesh_004)
ob_child_b_1 = bpy.data.objects.new('child_B_1', me_mesh_003)
ob_child_b_2 = bpy.data.objects.new('child_B_2', me_mesh_005)
ob_parent_b = bpy.data.objects.new('parent_B', me_mesh_002)
ob_obj_hierarchy = bpy.data.objects.new('obj_hierarchy', None)
ob_arm_hierarchy = bpy.data.objects.new('arm_hierarchy', arm_armature)
ob_obj_hierarchy_001 = bpy.data.objects.new('obj_hierarchy.001', None)
ob_parent_a_001 = bpy.data.objects.new('parent_A.001', me_mesh)
ob_child_a_a_001 = bpy.data.objects.new('child_A_A.001', me_mesh_001)
ob_parent_b_001 = bpy.data.objects.new('parent_B.001', me_mesh_002)
ob_child_b_1_001 = bpy.data.objects.new('child_B_1.001', me_mesh_003)
ob_grand_child_b_1_a_001 = bpy.data.objects.new('grand_child_B_1_A.001', me_mesh_004)
ob_child_b_2_001 = bpy.data.objects.new('child_B_2.001', me_mesh_005)
ob_obj_hierarchy_002 = bpy.data.objects.new('obj_hierarchy.002', None)
ob_parent_a_002 = bpy.data.objects.new('parent_A.002', me_mesh)
ob_child_a_a_002 = bpy.data.objects.new('child_A_A.002', me_mesh_001)
ob_parent_b_002 = bpy.data.objects.new('parent_B.002', me_mesh_002)
ob_child_b_1_002 = bpy.data.objects.new('child_B_1.002', me_mesh_003)
ob_grand_child_b_1_a_002 = bpy.data.objects.new('grand_child_B_1_A.002', me_mesh_004)
ob_child_b_2_002 = bpy.data.objects.new('child_B_2.002', me_mesh_005)

# ---- transforms, parenting, visibility, modifiers, constraints
ob_light.location = (4.076, 1.005, 5.904)
ob_light.rotation_euler = (0.6503, 0.05522, 1.866)
ob_light.lock_rotations_4d = False
ob_light.empty_display_type = 'ARROWS'
ob_light.color = (0.0, 0.0, 0.0, 0.0)
ob_light.lineart.crease_threshold = 0.0
ob_camera.location = (7.359, -6.926, 4.958)
ob_camera.rotation_euler = (1.109, 0.0, 0.8149)
ob_camera.lock_rotations_4d = False
ob_camera.empty_display_type = 'ARROWS'
ob_camera.color = (0.0, 0.0, 0.0, 0.0)
ob_camera.display_type = 'WIRE'
ob_camera.lineart.crease_threshold = 0.0
ob_child_a_a.parent = ob_parent_a
ob_child_a_a.location = (0.0, 0.0, 0.0)
ob_child_a_a.color = (0.8, 0.8, 0.8, 1.0)
ob_parent_a.parent = ob_obj_hierarchy
ob_parent_a.location = (0.0, 0.0, 0.0)
ob_parent_a.color = (0.8, 0.8, 0.8, 1.0)
ob_grand_child_b_1_a.parent = ob_child_b_1
ob_grand_child_b_1_a.location = (93.97, -84.3, 96.18)
ob_grand_child_b_1_a.color = (0.8, 0.8, 0.8, 1.0)
ob_child_b_1.parent = ob_parent_b
ob_child_b_1.location = (142.6, 32.99, -79.03)
ob_child_b_1.color = (0.8, 0.8, 0.8, 1.0)
ob_child_b_2.parent = ob_parent_b
ob_child_b_2.location = (236.6, -51.31, 17.16)
ob_child_b_2.color = (0.8, 0.8, 0.8, 1.0)
ob_parent_b.parent = ob_obj_hierarchy
ob_parent_b.location = (211.9, -12.51, -101.6)
ob_parent_b.color = (0.8, 0.8, 0.8, 1.0)
ob_obj_hierarchy.location = (0.0, 0.0, 0.0)
ob_obj_hierarchy.rotation_euler = (1.571, -0.0, 0.0)
ob_obj_hierarchy.scale = (0.01, 0.01, 0.01)
ob_obj_hierarchy.color = (0.8, 0.8, 0.8, 1.0)
ob_arm_hierarchy.location = (0.0, 0.0, 0.0)
ob_obj_hierarchy_001.location = (0.0, 0.0, 0.0)
ob_obj_hierarchy_001.rotation_euler = (1.571, -0.0, 0.0)
ob_obj_hierarchy_001.scale = (0.01, 0.01, 0.01)
ob_obj_hierarchy_001.color = (0.8, 0.8, 0.8, 1.0)
ob_parent_a_001.parent = ob_obj_hierarchy_001
ob_parent_a_001.location = (0.0, 0.0, 0.0)
ob_parent_a_001.color = (0.8, 0.8, 0.8, 1.0)
ob_child_a_a_001.parent = ob_parent_a_001
ob_child_a_a_001.location = (0.0, 0.0, 0.0)
ob_child_a_a_001.color = (0.8, 0.8, 0.8, 1.0)
ob_parent_b_001.parent = ob_obj_hierarchy_001
ob_parent_b_001.location = (211.9, -12.51, -101.6)
ob_parent_b_001.color = (0.8, 0.8, 0.8, 1.0)
ob_child_b_1_001.parent = ob_parent_b_001
ob_child_b_1_001.location = (142.6, 32.99, -79.03)
ob_child_b_1_001.color = (0.8, 0.8, 0.8, 1.0)
ob_grand_child_b_1_a_001.parent = ob_child_b_1_001
ob_grand_child_b_1_a_001.location = (93.97, -84.3, 96.18)
ob_grand_child_b_1_a_001.color = (0.8, 0.8, 0.8, 1.0)
ob_child_b_2_001.parent = ob_parent_b_001
ob_child_b_2_001.location = (236.6, -51.31, 17.16)
ob_child_b_2_001.color = (0.8, 0.8, 0.8, 1.0)
ob_obj_hierarchy_002.location = (0.0, 0.0, 0.0)
ob_obj_hierarchy_002.rotation_euler = (1.571, -0.0, 0.0)
ob_obj_hierarchy_002.scale = (0.01, 0.01, 0.01)
ob_obj_hierarchy_002.color = (0.8, 0.8, 0.8, 1.0)
ob_parent_a_002.parent = ob_obj_hierarchy_002
ob_parent_a_002.location = (0.0, 0.0, 0.0)
ob_parent_a_002.color = (0.8, 0.8, 0.8, 1.0)
ob_child_a_a_002.parent = ob_parent_a_002
ob_child_a_a_002.location = (0.0, 0.0, 0.0)
ob_child_a_a_002.color = (0.8, 0.8, 0.8, 1.0)
ob_parent_b_002.parent = ob_obj_hierarchy_002
ob_parent_b_002.location = (211.9, -12.51, -101.6)
ob_parent_b_002.color = (0.8, 0.8, 0.8, 1.0)
ob_child_b_1_002.parent = ob_parent_b_002
ob_child_b_1_002.location = (142.6, 32.99, -79.03)
ob_child_b_1_002.color = (0.8, 0.8, 0.8, 1.0)
ob_grand_child_b_1_a_002.parent = ob_child_b_1_002
ob_grand_child_b_1_a_002.location = (93.97, -84.3, 96.18)
ob_grand_child_b_1_a_002.color = (0.8, 0.8, 0.8, 1.0)
ob_child_b_2_002.parent = ob_parent_b_002
ob_child_b_2_002.location = (236.6, -51.31, 17.16)
ob_child_b_2_002.color = (0.8, 0.8, 0.8, 1.0)

# ---- collection membership
col_collection.objects.link(ob_light)
col_collection.objects.link(ob_camera)
col_collection.objects.link(ob_child_a_a)
col_collection.objects.link(ob_parent_a)
col_collection.objects.link(ob_grand_child_b_1_a)
col_collection.objects.link(ob_child_b_1)
col_collection.objects.link(ob_child_b_2)
col_collection.objects.link(ob_parent_b)
col_collection.objects.link(ob_obj_hierarchy)
col_collection.objects.link(ob_arm_hierarchy)
col_collection.objects.link(ob_obj_hierarchy_001)
col_collection.objects.link(ob_parent_a_001)
col_collection.objects.link(ob_child_a_a_001)
col_collection.objects.link(ob_parent_b_001)
col_collection.objects.link(ob_child_b_1_001)
col_collection.objects.link(ob_grand_child_b_1_a_001)
col_collection.objects.link(ob_child_b_2_001)
col_collection.objects.link(ob_obj_hierarchy_002)
col_collection.objects.link(ob_parent_a_002)
col_collection.objects.link(ob_child_a_a_002)
col_collection.objects.link(ob_parent_b_002)
col_collection.objects.link(ob_child_b_1_002)
col_collection.objects.link(ob_grand_child_b_1_a_002)
col_collection.objects.link(ob_child_b_2_002)

# ---- scene / render settings (as saved in the file)
scene.camera = ob_camera
scene.frame_start = 1; scene.frame_end = 250; scene.frame_set(1)
scene.render.engine = 'BLENDER_EEVEE_NEXT'
scene.cycles.sampling_pattern = 'TABULATED_SOBOL'
bpy.context.view_layer.update()
